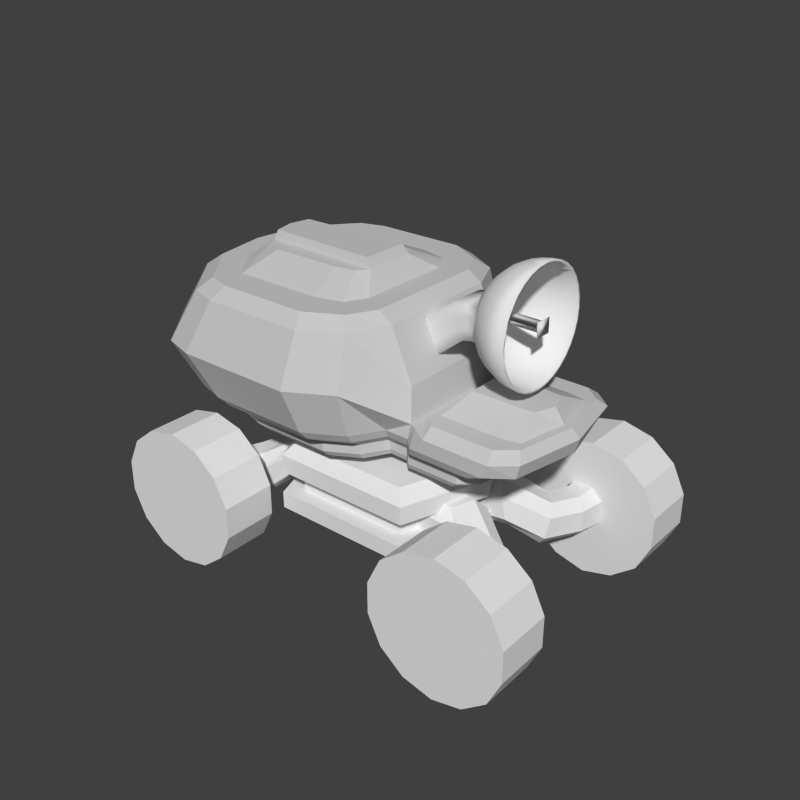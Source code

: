 # Source: Constructor2.blend  (saved by Blender 2.75.0; exported with 4.5.12 LTS)
import bpy
from mathutils import Matrix  # noqa: F401  (used for matrix-valued properties, if any)

bpy.ops.wm.read_factory_settings(use_empty=True)
scene = bpy.context.scene
scene.name = 'Constructor'

# ---- collections
col_collection_1 = bpy.data.collections.new('Collection 1'); scene.collection.children.link(col_collection_1)

# ---- materials (node trees are filled in below, after node groups)
mat_axismat = bpy.data.materials.new('AxisMat')
mat_axismat.alpha_threshold = 0.0
mat_axismat.use_transparent_shadow = False
mat_axismat.roughness = 0.5
mat_wheel = bpy.data.materials.new('Wheel')
mat_wheel.alpha_threshold = 0.0
mat_wheel.use_transparent_shadow = False
mat_wheel.roughness = 0.5
mat_vomitmat = bpy.data.materials.new('VomitMat')
mat_vomitmat.alpha_threshold = 0.0
mat_vomitmat.use_transparent_shadow = False
mat_vomitmat.roughness = 0.5
mat_chassismat = bpy.data.materials.new('ChassisMat')
mat_chassismat.alpha_threshold = 0.0
mat_chassismat.use_transparent_shadow = False
mat_chassismat.diffuse_color = (0.6, 0.6, 0.6, 1.0)
mat_chassismat.roughness = 0.5
mat_centermat = bpy.data.materials.new('CenterMat')
mat_centermat.alpha_threshold = 0.0
mat_centermat.use_transparent_shadow = False
mat_centermat.roughness = 0.5

# ---- material node trees

# ---- world
world_world = bpy.data.worlds.new('World'); scene.world = world_world
world_world.color = (0.05088, 0.05088, 0.05088)
world_world.use_sun_shadow = False
world_world.sun_shadow_jitter_overblur = 0.0
world_world.cycles.sampling_method = 'MANUAL'
world_world.cycles.sample_map_resolution = 256

# ---- meshes
me_plane_001 = bpy.data.meshes.new('Plane.001')
me_plane_001.from_pydata([(-0.4429, -0.396, 0.1734), (-0.5729, -0.396, 0.04343), (-0.5729, -0.396, -0.2166), (-0.4429, -0.396, -0.3466), (-0.1829, -0.396, -0.3466), (-0.05287, -0.396, -0.2166), (-0.05287, -0.396, 0.04343), (-0.1829, -0.396, 0.1734), (-0.4067, -0.08426, 0.1412), (-0.5006, -0.01981, 0.02729), (-0.5006, -0.01981, -0.2004), (-0.4067, -0.08426, -0.3143), (-0.219, -0.2132, -0.3143), (-0.1251, -0.2776, -0.2004), (-0.1251, -0.2776, 0.02729), (-0.219, -0.2132, 0.1412), (-0.2635, 0.2106, 0.1546), (-0.33, 0.3176, 0.04527), (-0.3008, 0.3606, -0.1848), (-0.2053, 0.2965, -0.3056), (-0.04337, 0.05929, -0.317), (0.02306, 0.01835, -0.2077), (-0.006048, -0.02456, 0.02242), (-0.1016, 0.03954, 0.1432), (0.1625, 0.4548, 0.3795), (0.09238, 0.5732, 0.2586), (0.04774, 0.5696, 0.003399), (0.0732, 0.4476, -0.1309), (0.1688, 0.2072, -0.1442), (0.2389, 0.08879, -0.02328), (0.2835, 0.09238, 0.2319), (0.258, 0.2144, 0.3661), (0.5556, 0.4949, 0.3713), (0.5259, 0.6222, 0.244), (0.5209, 0.6245, -0.01407), (0.5455, 0.4995, -0.1447), (0.5998, 0.2472, -0.148), (0.6295, 0.1199, -0.02069), (0.6345, 0.1176, 0.2373), (0.6099, 0.2426, 0.368)], [], [(0, 8, 9, 1), (2, 10, 11, 3), (4, 12, 13, 5), (6, 14, 15, 7), (7, 15, 8, 0), (1, 9, 10, 2), (3, 11, 12, 4), (5, 13, 14, 6), (10, 18, 19, 11), (12, 20, 21, 13), (14, 22, 23, 15), (15, 23, 16, 8), (9, 17, 18, 10), (11, 19, 20, 12), (13, 21, 22, 14), (8, 16, 17, 9), (23, 31, 24, 16), (17, 25, 26, 18), (19, 27, 28, 20), (21, 29, 30, 22), (16, 24, 25, 17), (18, 26, 27, 19), (20, 28, 29, 21), (22, 30, 31, 23), (27, 35, 36, 28), (29, 37, 38, 30), (24, 32, 33, 25), (26, 34, 35, 27), (28, 36, 37, 29), (30, 38, 39, 31), (31, 39, 32, 24), (25, 33, 34, 26)])
_uv = me_plane_001.uv_layers.new(name='UVMap')
_uv.uv.foreach_set('vector', [0.7298, 0.7745, 0.7807, 0.7663, 0.7837, 0.74, 0.724, 0.7462, 0.7213, 0.7041, 0.7812, 0.7042, 0.775, 0.6798, 0.7246, 0.6748, 0.7171, 0.911, 0.7481, 0.9256, 0.75, 0.8915, 0.7233, 0.8823, 0.7324, 0.8396, 0.7588, 0.8414, 0.7688, 0.8078, 0.7356, 0.8131, 0.7356, 0.8131, 0.7688, 0.8078, 0.7807, 0.7663, 0.7298, 0.7745, 0.724, 0.7462, 0.7837, 0.74, 0.7812, 0.7042, 0.7213, 0.7041, 0.7015, 0.9495, 0.749, 0.9674, 0.7481, 0.9256, 0.7171, 0.911, 0.7233, 0.8823, 0.75, 0.8915, 0.7588, 0.8414, 0.7324, 0.8396, 0.7812, 0.7042, 0.8444, 0.6995, 0.8439, 0.6734, 0.775, 0.6798, 0.7481, 0.9256, 0.8106, 0.9358, 0.8215, 0.9106, 0.75, 0.8915, 0.7588, 0.8414, 0.8279, 0.8527, 0.8314, 0.8123, 0.7688, 0.8078, 0.7688, 0.8078, 0.8314, 0.8123, 0.8391, 0.7629, 0.7807, 0.7663, 0.7837, 0.74, 0.8424, 0.735, 0.8444, 0.6995, 0.7812, 0.7042, 0.749, 0.9674, 0.8187, 0.9853, 0.8106, 0.9358, 0.7481, 0.9256, 0.75, 0.8915, 0.8215, 0.9106, 0.8279, 0.8527, 0.7588, 0.8414, 0.7807, 0.7663, 0.8391, 0.7629, 0.8424, 0.735, 0.7837, 0.74, 0.8314, 0.8123, 0.9227, 0.8117, 0.9234, 0.7748, 0.8391, 0.7629, 0.8424, 0.735, 0.9188, 0.7501, 0.9085, 0.7151, 0.8444, 0.6995, 0.8187, 0.9853, 0.8788, 0.9781, 0.8753, 0.9266, 0.8106, 0.9358, 0.8215, 0.9106, 0.8864, 0.888, 0.9122, 0.8415, 0.8279, 0.8527, 0.8391, 0.7629, 0.9234, 0.7748, 0.9188, 0.7501, 0.8424, 0.735, 0.8444, 0.6995, 0.9085, 0.7151, 0.9035, 0.686, 0.8439, 0.6734, 0.8106, 0.9358, 0.8753, 0.9266, 0.8864, 0.888, 0.8215, 0.9106, 0.8279, 0.8527, 0.9122, 0.8415, 0.9227, 0.8117, 0.8314, 0.8123, 0.8788, 0.9781, 0.9572, 0.9665, 0.9584, 0.9252, 0.8753, 0.9266, 0.8864, 0.888, 0.9629, 0.8962, 0.972, 0.8556, 0.9122, 0.8415, 0.9234, 0.7748, 0.982, 0.7839, 0.9836, 0.7528, 0.9188, 0.7501, 0.9085, 0.7151, 0.9836, 0.7079, 0.9827, 0.6773, 0.9035, 0.686, 0.8753, 0.9266, 0.9584, 0.9252, 0.9629, 0.8962, 0.8864, 0.888, 0.9122, 0.8415, 0.972, 0.8556, 0.977, 0.8265, 0.9227, 0.8117, 0.9227, 0.8117, 0.977, 0.8265, 0.982, 0.7839, 0.9234, 0.7748, 0.9188, 0.7501, 0.9836, 0.7528, 0.9836, 0.7079, 0.9085, 0.7151])
me_plane_001.materials.append(mat_axismat)
me_plane_001.use_remesh_preserve_volume = False
me_plane_001.use_remesh_preserve_attributes = False
me_plane_001.use_mirror_vertex_groups = False
me_plane_001.update()
me_cylinder_001 = bpy.data.meshes.new('Cylinder.001')
me_cylinder_001.from_pydata([(3.447e-08, 0.3095, 0.7738), (3.447e-08, -0.3095, 0.7738), (0.3357, 0.3095, 0.6971), (0.3357, -0.3095, 0.6971), (0.605, 0.3095, 0.4824), (0.605, -0.3095, 0.4824), (0.7544, 0.3095, 0.1722), (0.7544, -0.3095, 0.1722), (0.7544, 0.3095, -0.1722), (0.7544, -0.3095, -0.1722), (0.605, 0.3095, -0.4824), (0.605, -0.3095, -0.4824), (0.3357, 0.3095, -0.6971), (0.3357, -0.3095, -0.6971), (1.513e-07, 0.3095, -0.7844), (1.513e-07, -0.3095, -0.7738), (-0.3357, 0.3095, -0.6971), (-0.3357, -0.3095, -0.6971), (-0.605, 0.3095, -0.4824), (-0.605, -0.3095, -0.4824), (-0.7544, 0.3095, -0.1722), (-0.7544, -0.3095, -0.1722), (-0.7544, 0.3095, 0.1722), (-0.7544, -0.3095, 0.1722), (-0.605, 0.3095, 0.4824), (-0.605, -0.3095, 0.4824), (-0.3357, 0.3095, 0.6971), (-0.3357, -0.3095, 0.6971)], [], [(0, 1, 3, 2), (2, 3, 5, 4), (4, 5, 7, 6), (6, 7, 9, 8), (8, 9, 11, 10), (10, 11, 13, 12), (12, 13, 15, 14), (14, 15, 17, 16), (16, 17, 19, 18), (18, 19, 21, 20), (20, 21, 23, 22), (22, 23, 25, 24), (3, 1, 27, 25, 23, 21, 19, 17, 15, 13, 11, 9, 7, 5), (26, 27, 1, 0), (24, 25, 27, 26), (0, 2, 4, 6, 8, 10, 12, 14, 16, 18, 20, 22, 24, 26)])
_uv = me_cylinder_001.uv_layers.new(name='UVMap')
_uv.uv.foreach_set('vector', [0.4326, 0.9236, 0.4326, 0.9906, 0.4026, 0.9906, 0.4026, 0.9236, 0.4026, 0.9236, 0.4026, 0.9906, 0.3726, 0.9906, 0.3726, 0.9236, 0.3726, 0.9236, 0.3726, 0.9906, 0.3427, 0.9906, 0.3427, 0.9236, 0.3427, 0.9236, 0.3427, 0.9906, 0.3127, 0.9906, 0.3127, 0.9236, 0.3127, 0.9236, 0.3127, 0.9906, 0.2827, 0.9906, 0.2827, 0.9236, 0.2827, 0.9236, 0.2827, 0.9906, 0.2527, 0.9906, 0.2527, 0.9236, 0.2527, 0.9236, 0.2527, 0.9906, 0.2228, 0.9906, 0.2228, 0.9236, 0.6424, 0.9236, 0.6424, 0.9906, 0.6124, 0.9906, 0.6124, 0.9236, 0.6124, 0.9236, 0.6124, 0.9906, 0.5825, 0.9906, 0.5825, 0.9236, 0.5825, 0.9236, 0.5825, 0.9906, 0.5525, 0.9906, 0.5525, 0.9236, 0.5525, 0.9236, 0.5525, 0.9906, 0.5225, 0.9906, 0.5225, 0.9236, 0.5225, 0.9236, 0.5225, 0.9906, 0.4925, 0.9906, 0.4925, 0.9236, 0.2059, 0.8654, 0.2059, 0.9114, 0.186, 0.9529, 0.15, 0.9816, 0.1051, 0.9918, 0.06025, 0.9816, 0.02427, 0.9529, 0.004298, 0.9114, 0.004298, 0.8654, 0.02427, 0.8239, 0.06025, 0.7952, 0.1051, 0.785, 0.15, 0.7952, 0.186, 0.8239, 0.4626, 0.9236, 0.4626, 0.9906, 0.4326, 0.9906, 0.4326, 0.9236, 0.4925, 0.9236, 0.4925, 0.9906, 0.4626, 0.9906, 0.4626, 0.9236, 0.186, 0.9529, 0.15, 0.9816, 0.1052, 0.9919, 0.06028, 0.9816, 0.0243, 0.9529, 0.004333, 0.9115, 0.004333, 0.8654, 0.0243, 0.824, 0.06028, 0.7953, 0.1052, 0.785, 0.15, 0.7953, 0.186, 0.824, 0.206, 0.8654, 0.206, 0.9115])
me_cylinder_001.materials.append(mat_wheel)
me_cylinder_001.use_remesh_preserve_volume = False
me_cylinder_001.use_remesh_preserve_attributes = False
me_cylinder_001.use_mirror_vertex_groups = False
me_cylinder_001.update()
me_sphere_001 = bpy.data.meshes.new('Sphere.001')
me_sphere_001.from_pydata([(-0.4447, 0.00168, -0.5685), (-0.4447, 0.122, 0.6536), (-0.4447, 0.2378, 0.6185), (-0.4447, 0.3444, 0.5614), (-0.4447, 0.4379, 0.4847), (-0.4447, 0.5147, 0.3912), (-0.4447, 0.5717, 0.2846), (-0.4447, 0.6068, 0.1688), (-0.4447, 0.6186, 0.04846), (-0.4447, 0.6068, -0.0719), (-0.4447, 0.5717, -0.1876), (-0.4447, 0.5147, -0.2943), (-0.4447, 0.4379, -0.3878), (-0.4447, 0.3444, -0.4645), (-0.4447, 0.2378, -0.5215), (-0.4447, 0.122, -0.5566), (-0.3986, 0.1129, 0.6536), (-0.3543, 0.2198, 0.6185), (-0.3135, 0.3184, 0.5614), (-0.2777, 0.4047, 0.4847), (-0.2484, 0.4756, 0.3912), (-0.2265, 0.5283, 0.2846), (-0.2131, 0.5607, 0.1688), (-0.2086, 0.5717, 0.04846), (-0.2131, 0.5607, -0.0719), (-0.2265, 0.5283, -0.1876), (-0.2484, 0.4756, -0.2943), (-0.2777, 0.4047, -0.3878), (-0.3135, 0.3184, -0.4645), (-0.3543, 0.2198, -0.5215), (-0.3986, 0.1129, -0.5566), (-0.3596, 0.08679, 0.6536), (-0.2777, 0.1686, 0.6185), (-0.2023, 0.244, 0.5614), (-0.1362, 0.3102, 0.4847), (-0.08194, 0.3644, 0.3912), (-0.04162, 0.4047, 0.2846), (-0.0168, 0.4296, 0.1688), (-0.008414, 0.4379, 0.04846), (-0.0168, 0.4296, -0.0719), (-0.04162, 0.4047, -0.1876), (-0.08194, 0.3644, -0.2943), (-0.1362, 0.3102, -0.3878), (-0.2023, 0.244, -0.4645), (-0.2777, 0.1686, -0.5215), (-0.3596, 0.08679, -0.5566), (-0.3335, 0.04774, 0.6536), (-0.2265, 0.09203, 0.6185), (-0.128, 0.1328, 0.5614), (-0.04162, 0.1686, 0.4847), (0.02926, 0.198, 0.3912), (0.08194, 0.2198, 0.2846), (0.1144, 0.2332, 0.1688), (0.1253, 0.2378, 0.04846), (0.1144, 0.2332, -0.0719), (0.08194, 0.2198, -0.1876), (0.02926, 0.198, -0.2943), (-0.04162, 0.1686, -0.3878), (-0.128, 0.1328, -0.4645), (-0.2265, 0.09203, -0.5215), (-0.3335, 0.04774, -0.5566), (-0.3243, 0.00168, 0.6536), (-0.2086, 0.00168, 0.6185), (-0.1019, 0.00168, 0.5614), (-0.008414, 0.00168, 0.4847), (0.06831, 0.00168, 0.3912), (0.1253, 0.00168, 0.2846), (0.1604, 0.00168, 0.1688), (0.1253, 0.00168, -0.1876), (0.06831, 0.00168, -0.2943), (-0.008414, 0.00168, -0.3878), (-0.1019, 0.00168, -0.4645), (-0.2086, 0.00168, -0.5215), (-0.3243, 0.00168, -0.5566), (-0.3335, -0.04438, 0.6536), (-0.2265, -0.08867, 0.6185), (-0.128, -0.1295, 0.5614), (-0.04162, -0.1653, 0.4847), (0.02926, -0.1946, 0.3912), (0.08194, -0.2164, 0.2846), (0.1144, -0.2299, 0.1688), (0.1253, -0.2344, 0.04846), (0.1144, -0.2299, -0.0719), (0.08194, -0.2164, -0.1876), (0.02926, -0.1946, -0.2943), (-0.04162, -0.1653, -0.3878), (-0.128, -0.1295, -0.4645), (-0.2265, -0.08867, -0.5215), (-0.3335, -0.04438, -0.5566), (-0.3596, -0.08343, 0.6536), (-0.2777, -0.1653, 0.6185), (-0.2023, -0.2407, 0.5614), (-0.1362, -0.3068, 0.4847), (-0.08194, -0.3611, 0.3912), (-0.04162, -0.4014, 0.2846), (-0.0168, -0.4262, 0.1688), (-0.008415, -0.4346, 0.04846), (-0.0168, -0.4262, -0.0719), (-0.04162, -0.4014, -0.1876), (-0.08194, -0.3611, -0.2943), (-0.1362, -0.3068, -0.3878), (-0.2023, -0.2407, -0.4645), (-0.2777, -0.1653, -0.5215), (-0.3596, -0.08343, -0.5566), (-0.3986, -0.1095, 0.6536), (-0.3543, -0.2164, 0.6185), (-0.3135, -0.315, 0.5614), (-0.2777, -0.4014, 0.4847), (-0.2484, -0.4723, 0.3912), (-0.2265, -0.5249, 0.2846), (-0.2131, -0.5574, 0.1688), (-0.2086, -0.5683, 0.04846), (-0.2131, -0.5574, -0.0719), (-0.2265, -0.5249, -0.1876), (-0.2484, -0.4723, -0.2943), (-0.2777, -0.4014, -0.3878), (-0.3135, -0.315, -0.4645), (-0.3543, -0.2164, -0.5215), (-0.3986, -0.1095, -0.5566), (-0.4447, -0.1187, 0.6536), (-0.4447, -0.2344, 0.6185), (-0.4447, -0.3411, 0.5614), (-0.4447, -0.4346, 0.4847), (-0.4447, -0.5113, 0.3912), (-0.4447, -0.5683, 0.2846), (-0.4447, -0.6034, 0.1688), (-0.4447, -0.6153, 0.04846), (-0.4447, -0.6034, -0.0719), (-0.4447, -0.5683, -0.1876), (-0.4447, -0.5113, -0.2943), (-0.4447, -0.4346, -0.3878), (-0.4447, -0.3411, -0.4645), (-0.4447, -0.2344, -0.5215), (-0.4447, -0.1187, -0.5566), (-0.4447, 0.00168, 0.6654), (0.2153, 0.2332, 0.1688), (0.2263, 0.2378, 0.04846), (0.2153, 0.2332, -0.0719), (0.1829, 0.2198, -0.1876), (0.2425, 0.00168, 0.1688), (0.2263, 0.00168, -0.1876), (0.2153, -0.2299, 0.1688), (0.2263, -0.2344, 0.04846), (0.2153, -0.2299, -0.0719), (0.1829, -0.2164, -0.1876), (0.4231, 0.2257, 0.1178), (0.3935, 0.2303, 0.0006467), (0.3432, 0.2257, -0.1093), (0.2743, 0.2123, -0.2077), (0.4488, -0.005835, 0.1088), (0.3152, -0.005835, -0.2221), (0.4231, -0.2374, 0.1178), (0.3935, -0.2419, 0.0006467), (0.3432, -0.2374, -0.1093), (0.2743, -0.224, -0.2077), (0.7395, 0.2245, -0.1348), (0.7099, 0.229, -0.252), (0.6596, 0.2245, -0.3619), (0.5906, 0.211, -0.4604), (0.7651, -0.007103, -0.1439), (0.6315, -0.007103, -0.4748), (0.7395, -0.2387, -0.1348), (0.7099, -0.2432, -0.252), (0.6596, -0.2387, -0.3619), (0.5906, -0.2252, -0.4604), (0.1253, 0.00168, -0.1876), (0.2263, 0.00168, -0.1876), (0.3152, -0.005835, -0.2221), (0.6315, -0.007103, -0.4748), (-0.3301, -0.03557, 0.627), (-0.2249, -0.06977, 0.5934), (-0.1278, -0.1013, 0.5389), (-0.04282, -0.1289, 0.4655), (0.02697, -0.1516, 0.3761), (0.07882, -0.1684, 0.2741), (0.1107, -0.1788, 0.1634), (0.1215, -0.1823, 0.04829), (0.1107, -0.1788, -0.06681), (0.07882, -0.1684, -0.1775), (0.02697, -0.1516, -0.2795), (-0.04282, -0.1289, -0.3689), (-0.1278, -0.1013, -0.4423), (-0.2249, -0.06977, -0.4968), (-0.3301, -0.03557, -0.5304), (-0.3465, -0.06766, 0.627), (-0.2569, -0.1327, 0.5934), (-0.1744, -0.1927, 0.5389), (-0.1021, -0.2452, 0.4655), (-0.04271, -0.2883, 0.3761), (0.001395, -0.3204, 0.2741), (0.02856, -0.3401, 0.1634), (0.03773, -0.3468, 0.04829), (0.02856, -0.3401, -0.06681), (0.001395, -0.3204, -0.1775), (-0.04271, -0.2883, -0.2795), (-0.1021, -0.2452, -0.3689), (-0.1744, -0.1927, -0.4423), (-0.2569, -0.1327, -0.4968), (-0.3465, -0.06766, -0.5304), (-0.3719, -0.09312, 0.627), (-0.3069, -0.1827, 0.5934), (-0.2469, -0.2652, 0.5389), (-0.1944, -0.3375, 0.4655), (-0.1512, -0.3969, 0.3761), (-0.1192, -0.441, 0.2741), (-0.09946, -0.4681, 0.1634), (-0.0928, -0.4773, 0.04829), (-0.09946, -0.4681, -0.06681), (-0.1192, -0.441, -0.1775), (-0.1512, -0.3969, -0.2795), (-0.1944, -0.3375, -0.3689), (-0.2469, -0.2652, -0.4423), (-0.3069, -0.1827, -0.4968), (-0.3719, -0.09312, -0.5304), (-0.404, -0.1095, 0.627), (-0.3698, -0.2147, 0.5934), (-0.3383, -0.3117, 0.5389), (-0.3107, -0.3968, 0.4655), (-0.288, -0.4666, 0.3761), (-0.2711, -0.5184, 0.2741), (-0.2608, -0.5503, 0.1634), (-0.2573, -0.5611, 0.04829), (-0.2608, -0.5503, -0.06681), (-0.2711, -0.5184, -0.1775), (-0.288, -0.4666, -0.2795), (-0.3107, -0.3968, -0.3689), (-0.3383, -0.3117, -0.4423), (-0.3698, -0.2147, -0.4968), (-0.404, -0.1095, -0.5304), (-0.4396, -0.1151, 0.627), (-0.4396, -0.2258, 0.5934), (-0.4396, -0.3278, 0.5389), (-0.4396, -0.4172, 0.4655), (-0.4396, -0.4906, 0.3761), (-0.4396, -0.5451, 0.2741), (-0.4396, -0.5787, 0.1634), (-0.4396, -0.59, 0.04829), (-0.4396, -0.5787, -0.06681), (-0.4396, -0.5451, -0.1775), (-0.4396, -0.4906, -0.2795), (-0.4396, -0.4172, -0.3689), (-0.4396, -0.3278, -0.4423), (-0.4396, -0.2258, -0.4968), (-0.4396, -0.1151, -0.5304), (-0.4396, 0.1151, 0.627), (-0.4396, 0.2258, 0.5934), (-0.4396, 0.3278, 0.5389), (-0.4396, 0.4172, 0.4655), (-0.4396, 0.4906, 0.3761), (-0.4396, 0.5451, 0.2741), (-0.4396, 0.5787, 0.1634), (-0.4396, 0.59, 0.04829), (-0.4396, 0.5787, -0.06681), (-0.4396, 0.5451, -0.1775), (-0.4396, 0.4906, -0.2795), (-0.4396, 0.4172, -0.3689), (-0.4396, 0.3278, -0.4423), (-0.4396, 0.2258, -0.4968), (-0.4396, 0.1151, -0.5304), (-0.404, 0.1095, 0.627), (-0.3698, 0.2147, 0.5934), (-0.3383, 0.3117, 0.5389), (-0.3107, 0.3968, 0.4655), (-0.288, 0.4666, 0.3761), (-0.2711, 0.5184, 0.2741), (-0.2608, 0.5503, 0.1634), (-0.2573, 0.5611, 0.04829), (-0.2608, 0.5503, -0.06681), (-0.2711, 0.5184, -0.1775), (-0.288, 0.4666, -0.2795), (-0.3107, 0.3968, -0.3689), (-0.3383, 0.3117, -0.4423), (-0.3698, 0.2147, -0.4968), (-0.404, 0.1095, -0.5304), (-0.4396, -5.747e-09, 0.6383), (-0.3719, 0.09312, 0.627), (-0.3069, 0.1827, 0.5934), (-0.2469, 0.2652, 0.5389), (-0.1944, 0.3375, 0.4655), (-0.1512, 0.3969, 0.3761), (-0.1192, 0.441, 0.2741), (-0.09946, 0.4681, 0.1634), (-0.0928, 0.4773, 0.04829), (-0.09946, 0.4681, -0.06681), (-0.1192, 0.441, -0.1775), (-0.1512, 0.3969, -0.2795), (-0.1944, 0.3375, -0.3689), (-0.2469, 0.2652, -0.4423), (-0.3069, 0.1827, -0.4968), (-0.3719, 0.09312, -0.5304), (-0.3465, 0.06766, 0.627), (-0.2569, 0.1327, 0.5934), (-0.1744, 0.1927, 0.5389), (-0.1021, 0.2452, 0.4655), (-0.04271, 0.2883, 0.3761), (0.001395, 0.3204, 0.2741), (0.02856, 0.3401, 0.1634), (0.03773, 0.3468, 0.04829), (0.02856, 0.3401, -0.06681), (0.001395, 0.3204, -0.1775), (-0.04271, 0.2883, -0.2795), (-0.1021, 0.2452, -0.3689), (-0.1744, 0.1927, -0.4423), (-0.2569, 0.1327, -0.4968), (-0.3465, 0.06766, -0.5304), (-0.3301, 0.03557, 0.627), (-0.2249, 0.06977, 0.5934), (-0.1278, 0.1013, 0.5389), (-0.04282, 0.1289, 0.4655), (0.02697, 0.1516, 0.3761), (0.07882, 0.1684, 0.2741), (0.1108, 0.1788, 0.1634), (0.1215, 0.1823, 0.04829), (0.1108, 0.1788, -0.06681), (0.07882, 0.1684, -0.1775), (0.02697, 0.1516, -0.2795), (-0.04282, 0.1289, -0.3689), (-0.1278, 0.1013, -0.4423), (-0.2249, 0.06977, -0.4968), (-0.3301, 0.03557, -0.5304), (-0.3245, -1.474e-07, 0.627), (-0.2138, -1.866e-07, 0.5934), (-0.1118, -5.943e-08, 0.5389), (-0.0224, -5.338e-08, 0.4655), (0.05098, -1.019e-07, 0.3761), (0.1055, -1.235e-07, 0.2741), (0.1391, -1.333e-07, 0.1634), (0.1171, -0.04631, 0.08891), (0.1391, -1.333e-07, -0.06681), (0.1055, -1.384e-07, -0.1775), (0.05098, -1.019e-07, -0.2795), (-0.0224, -5.338e-08, -0.3689), (-0.1118, -1.563e-07, -0.4423), (-0.2138, -1.27e-07, -0.4968), (-0.3245, -1.437e-07, -0.5304), (-0.4396, -1.613e-07, -0.5417), (0.1209, -0.04721, 0.04829), (0.1171, -0.04631, 0.007674), (0.1171, 0.04631, 0.08891), (0.1209, 0.04721, 0.04829), (0.1171, 0.04631, 0.007674), (0.1271, -8.701e-08, 0.08891), (0.1271, -8.701e-08, 0.007674), (-0.4099, -0.04631, 0.08891), (-0.4061, -0.04721, 0.04829), (-0.4099, -0.04631, 0.007674), (-0.4099, 0.04631, 0.08891), (-0.4061, 0.04721, 0.04829), (-0.4099, 0.04631, 0.007674), (-0.4, -1.666e-07, 0.08891), (-0.4, -1.666e-07, 0.007674), (-0.4473, -0.08997, 0.1272), (-0.4475, -0.09029, 0.04829), (-0.4473, -0.08997, -0.03063), (-0.4472, 0.0917, 0.1272), (-0.4472, 0.09173, 0.04829), (-0.4472, 0.0917, -0.03063), (-0.4474, -1.893e-07, 0.1272), (-0.4474, -1.893e-07, -0.03063)], [], [(13, 12, 27, 28), (6, 5, 20, 21), (14, 13, 28, 29), (7, 6, 21, 22), (15, 14, 29, 30), (8, 7, 22, 23), (9, 8, 23, 24), (2, 1, 16, 17), (10, 9, 24, 25), (3, 2, 17, 18), (11, 10, 25, 26), (4, 3, 18, 19), (12, 11, 26, 27), (5, 4, 19, 20), (25, 24, 39, 40), (18, 17, 32, 33), (26, 25, 40, 41), (19, 18, 33, 34), (27, 26, 41, 42), (20, 19, 34, 35), (28, 27, 42, 43), (21, 20, 35, 36), (29, 28, 43, 44), (22, 21, 36, 37), (30, 29, 44, 45), (23, 22, 37, 38), (24, 23, 38, 39), (17, 16, 31, 32), (44, 43, 58, 59), (37, 36, 51, 52), (45, 44, 59, 60), (38, 37, 52, 53), (39, 38, 53, 54), (32, 31, 46, 47), (40, 39, 54, 55), (33, 32, 47, 48), (41, 40, 55, 56), (34, 33, 48, 49), (42, 41, 56, 57), (35, 34, 49, 50), (43, 42, 57, 58), (36, 35, 50, 51), (48, 47, 62, 63), (56, 55, 68, 69), (49, 48, 63, 64), (57, 56, 69, 70), (50, 49, 64, 65), (58, 57, 70, 71), (51, 50, 65, 66), (59, 58, 71, 72), (52, 51, 66, 67), (60, 59, 72, 73), (47, 46, 61, 62), (67, 66, 79, 80), (73, 72, 87, 88), (62, 61, 74, 75), (63, 62, 75, 76), (69, 68, 83, 84), (64, 63, 76, 77), (70, 69, 84, 85), (65, 64, 77, 78), (71, 70, 85, 86), (66, 65, 78, 79), (72, 71, 86, 87), (84, 83, 98, 99), (77, 76, 91, 92), (85, 84, 99, 100), (78, 77, 92, 93), (86, 85, 100, 101), (79, 78, 93, 94), (87, 86, 101, 102), (80, 79, 94, 95), (88, 87, 102, 103), (81, 80, 95, 96), (82, 81, 96, 97), (75, 74, 89, 90), (83, 82, 97, 98), (76, 75, 90, 91), (103, 102, 117, 118), (96, 95, 110, 111), (97, 96, 111, 112), (90, 89, 104, 105), (98, 97, 112, 113), (91, 90, 105, 106), (99, 98, 113, 114), (92, 91, 106, 107), (100, 99, 114, 115), (93, 92, 107, 108), (101, 100, 115, 116), (94, 93, 108, 109), (102, 101, 116, 117), (95, 94, 109, 110), (107, 106, 121, 122), (115, 114, 129, 130), (108, 107, 122, 123), (116, 115, 130, 131), (109, 108, 123, 124), (117, 116, 131, 132), (110, 109, 124, 125), (118, 117, 132, 133), (111, 110, 125, 126), (112, 111, 126, 127), (105, 104, 119, 120), (113, 112, 127, 128), (106, 105, 120, 121), (114, 113, 128, 129), (1, 134, 16), (0, 15, 30), (16, 134, 31), (0, 30, 45), (31, 134, 46), (0, 45, 60), (46, 134, 61), (0, 60, 73), (61, 134, 74), (0, 73, 88), (74, 134, 89), (0, 88, 103), (89, 134, 104), (0, 103, 118), (104, 134, 119), (0, 118, 133), (54, 53, 136, 137), (55, 54, 137, 138), (80, 81, 142, 141), (83, 68, 140, 144), (68, 55, 138, 140), (81, 82, 143, 142), (67, 80, 141, 139), (52, 67, 139, 135), (53, 52, 135, 136), (82, 83, 144, 143), (144, 140, 150, 154), (142, 143, 153, 152), (140, 138, 148, 150), (136, 135, 145, 146), (143, 144, 154, 153), (135, 139, 149, 145), (137, 136, 146, 147), (139, 141, 151, 149), (141, 142, 152, 151), (138, 137, 147, 148), (152, 153, 163, 162), (150, 148, 158, 160), (146, 145, 155, 156), (153, 154, 164, 163), (145, 149, 159, 155), (147, 146, 156, 157), (149, 151, 161, 159), (151, 152, 162, 161), (148, 147, 157, 158), (154, 150, 160, 164), (160, 150, 167, 168), (140, 150, 167, 166), (68, 140, 166, 165), (177, 192, 191, 176), (170, 185, 184, 169), (178, 193, 192, 177), (171, 186, 185, 170), (179, 194, 193, 178), (172, 187, 186, 171), (180, 195, 194, 179), (173, 188, 187, 172), (181, 196, 195, 180), (174, 189, 188, 173), (182, 197, 196, 181), (175, 190, 189, 174), (183, 198, 197, 182), (176, 191, 190, 175), (196, 211, 210, 195), (189, 204, 203, 188), (197, 212, 211, 196), (190, 205, 204, 189), (198, 213, 212, 197), (191, 206, 205, 190), (192, 207, 206, 191), (185, 200, 199, 184), (193, 208, 207, 192), (186, 201, 200, 185), (194, 209, 208, 193), (187, 202, 201, 186), (195, 210, 209, 194), (188, 203, 202, 187), (200, 215, 214, 199), (208, 223, 222, 207), (201, 216, 215, 200), (209, 224, 223, 208), (202, 217, 216, 201), (210, 225, 224, 209), (203, 218, 217, 202), (211, 226, 225, 210), (204, 219, 218, 203), (212, 227, 226, 211), (205, 220, 219, 204), (213, 228, 227, 212), (206, 221, 220, 205), (207, 222, 221, 206), (219, 234, 233, 218), (227, 242, 241, 226), (220, 235, 234, 219), (228, 243, 242, 227), (221, 236, 235, 220), (222, 237, 236, 221), (215, 230, 229, 214), (223, 238, 237, 222), (216, 231, 230, 215), (224, 239, 238, 223), (217, 232, 231, 216), (225, 240, 239, 224), (218, 233, 232, 217), (226, 241, 240, 225), (256, 271, 270, 255), (249, 264, 263, 248), (257, 272, 271, 256), (250, 265, 264, 249), (258, 273, 272, 257), (251, 266, 265, 250), (252, 267, 266, 251), (245, 260, 259, 244), (253, 268, 267, 252), (246, 261, 260, 245), (254, 269, 268, 253), (247, 262, 261, 246), (255, 270, 269, 254), (248, 263, 262, 247), (260, 276, 275, 259), (268, 284, 283, 267), (261, 277, 276, 260), (269, 285, 284, 268), (262, 278, 277, 261), (270, 286, 285, 269), (263, 279, 278, 262), (271, 287, 286, 270), (264, 280, 279, 263), (272, 288, 287, 271), (265, 281, 280, 264), (273, 289, 288, 272), (266, 282, 281, 265), (267, 283, 282, 266), (280, 295, 294, 279), (288, 303, 302, 287), (281, 296, 295, 280), (289, 304, 303, 288), (282, 297, 296, 281), (283, 298, 297, 282), (276, 291, 290, 275), (284, 299, 298, 283), (277, 292, 291, 276), (285, 300, 299, 284), (278, 293, 292, 277), (286, 301, 300, 285), (279, 294, 293, 278), (287, 302, 301, 286), (299, 314, 313, 298), (292, 307, 306, 291), (300, 315, 314, 299), (293, 308, 307, 292), (301, 316, 315, 300), (294, 309, 308, 293), (302, 317, 316, 301), (295, 310, 309, 294), (303, 318, 317, 302), (296, 311, 310, 295), (304, 319, 318, 303), (297, 312, 311, 296), (298, 313, 312, 297), (291, 306, 305, 290), (318, 333, 332, 317), (311, 326, 325, 310), (319, 334, 333, 318), (311, 338, 341, 326), (312, 339, 338, 311), (306, 321, 320, 305), (314, 329, 328, 313), (307, 322, 321, 306), (315, 330, 329, 314), (308, 323, 322, 307), (316, 331, 330, 315), (309, 324, 323, 308), (317, 332, 331, 316), (310, 325, 324, 309), (329, 178, 177, 328), (322, 171, 170, 321), (330, 179, 178, 329), (323, 172, 171, 322), (331, 180, 179, 330), (324, 173, 172, 323), (332, 181, 180, 331), (325, 174, 173, 324), (333, 182, 181, 332), (326, 175, 174, 325), (334, 183, 182, 333), (176, 336, 337, 177), (320, 169, 274), (335, 183, 334), (177, 337, 342, 328), (321, 170, 169, 320), (335, 198, 183), (169, 184, 274), (184, 199, 274), (335, 213, 198), (199, 214, 274), (335, 228, 213), (214, 229, 274), (335, 243, 228), (244, 259, 274), (335, 273, 258), (259, 275, 274), (335, 289, 273), (275, 290, 274), (335, 304, 289), (290, 305, 274), (335, 319, 304), (305, 320, 274), (335, 334, 319), (2, 245, 244, 1), (3, 246, 245, 2), (4, 247, 246, 3), (5, 6, 249, 248, 247, 4), (7, 8, 9, 10, 11, 254, 253, 252, 251, 250, 249, 6), (13, 256, 255, 12), (12, 255, 254, 11), (326, 341, 327, 175), (328, 342, 340, 313), (313, 340, 339, 312), (175, 327, 336, 176), (337, 345, 350, 342), (338, 346, 349, 341), (340, 348, 347, 339), (327, 343, 344, 336), (341, 349, 343, 327), (342, 350, 348, 340), (336, 344, 345, 337), (339, 338, 346, 347), (349, 357, 351, 343), (350, 358, 356, 348), (343, 351, 352, 344), (347, 355, 354, 346), (345, 353, 358, 350), (346, 354, 357, 349), (344, 352, 353, 345), (348, 356, 355, 347), (356, 358, 353, 352, 351, 357, 354, 355), (1, 244, 274, 134), (119, 134, 274, 229), (14, 257, 256, 13), (15, 258, 257, 14), (0, 335, 258, 15), (0, 133, 243, 335), (133, 132, 242, 243), (132, 131, 241, 242), (131, 130, 240, 241), (130, 129, 239, 240), (129, 128, 238, 239), (128, 127, 237, 238), (127, 126, 236, 237), (126, 125, 235, 236), (125, 124, 234, 235), (124, 123, 233, 234), (123, 122, 232, 233), (122, 121, 231, 232), (121, 120, 230, 231), (120, 119, 229, 230)])
me_sphere_001.polygons.foreach_set('use_smooth', [True] * 363)
_uv = me_sphere_001.uv_layers.new(name='UVMap')
_uv.uv.foreach_set('vector', [0.6958, 0.4441, 0.7122, 0.4595, 0.6893, 0.4756, 0.6793, 0.46, 0.7365, 0.5836, 0.7265, 0.6031, 0.6975, 0.589, 0.7027, 0.573, 0.6763, 0.4313, 0.6958, 0.4441, 0.6793, 0.46, 0.6663, 0.4448, 0.7431, 0.5626, 0.7365, 0.5836, 0.7027, 0.573, 0.7059, 0.5568, 0.6535, 0.4218, 0.6763, 0.4313, 0.6663, 0.4448, 0.6497, 0.4304, 0.7462, 0.5402, 0.7431, 0.5626, 0.7059, 0.5568, 0.7069, 0.5404, 0.7429, 0.5177, 0.7462, 0.5402, 0.7069, 0.5404, 0.7057, 0.5239, 0.6782, 0.649, 0.6557, 0.6587, 0.6514, 0.6501, 0.6677, 0.6355, 0.7359, 0.4966, 0.7429, 0.5177, 0.7057, 0.5239, 0.7024, 0.5076, 0.6974, 0.6361, 0.6782, 0.649, 0.6677, 0.6355, 0.6804, 0.6204, 0.7256, 0.4772, 0.7359, 0.4966, 0.7024, 0.5076, 0.697, 0.4915, 0.7135, 0.6207, 0.6974, 0.6361, 0.6804, 0.6204, 0.6901, 0.6048, 0.7122, 0.4595, 0.7256, 0.4772, 0.697, 0.4915, 0.6893, 0.4756, 0.7265, 0.6031, 0.7135, 0.6207, 0.6901, 0.6048, 0.6975, 0.589, 0.7024, 0.5076, 0.7057, 0.5239, 0.6765, 0.527, 0.6748, 0.5134, 0.6804, 0.6204, 0.6677, 0.6355, 0.6552, 0.6267, 0.6628, 0.6108, 0.697, 0.4915, 0.7024, 0.5076, 0.6748, 0.5134, 0.672, 0.4994, 0.6901, 0.6048, 0.6804, 0.6204, 0.6628, 0.6108, 0.6684, 0.5958, 0.6893, 0.4756, 0.697, 0.4915, 0.672, 0.4994, 0.6679, 0.485, 0.6975, 0.589, 0.6901, 0.6048, 0.6684, 0.5958, 0.6724, 0.5815, 0.6793, 0.46, 0.6893, 0.4756, 0.6679, 0.485, 0.6621, 0.4699, 0.7027, 0.573, 0.6975, 0.589, 0.6724, 0.5815, 0.6751, 0.5676, 0.6663, 0.4448, 0.6793, 0.46, 0.6621, 0.4699, 0.6543, 0.4539, 0.7059, 0.5568, 0.7027, 0.573, 0.6751, 0.5676, 0.6767, 0.554, 0.6497, 0.4304, 0.6663, 0.4448, 0.6543, 0.4539, 0.6436, 0.4368, 0.7069, 0.5404, 0.7059, 0.5568, 0.6767, 0.554, 0.6771, 0.5405, 0.7057, 0.5239, 0.7069, 0.5404, 0.6771, 0.5405, 0.6765, 0.527, 0.6677, 0.6355, 0.6514, 0.6501, 0.6448, 0.6438, 0.6552, 0.6267, 0.6543, 0.4539, 0.6621, 0.4699, 0.645, 0.4754, 0.6413, 0.4592, 0.6767, 0.554, 0.6751, 0.5676, 0.6509, 0.565, 0.6516, 0.5527, 0.6436, 0.4368, 0.6543, 0.4539, 0.6413, 0.4592, 0.6361, 0.4409, 0.6771, 0.5405, 0.6767, 0.554, 0.6516, 0.5527, 0.6517, 0.5406, 0.6765, 0.527, 0.6771, 0.5405, 0.6517, 0.5406, 0.6514, 0.5285, 0.6552, 0.6267, 0.6448, 0.6438, 0.637, 0.6402, 0.642, 0.6218, 0.6748, 0.5134, 0.6765, 0.527, 0.6514, 0.5285, 0.6507, 0.5162, 0.6628, 0.6108, 0.6552, 0.6267, 0.642, 0.6218, 0.6455, 0.6057, 0.672, 0.4994, 0.6748, 0.5134, 0.6507, 0.5162, 0.6494, 0.5034, 0.6684, 0.5958, 0.6628, 0.6108, 0.6455, 0.6057, 0.648, 0.5912, 0.6679, 0.485, 0.672, 0.4994, 0.6494, 0.5034, 0.6476, 0.4899, 0.6724, 0.5815, 0.6684, 0.5958, 0.648, 0.5912, 0.6498, 0.5778, 0.6621, 0.4699, 0.6679, 0.485, 0.6476, 0.4899, 0.645, 0.4754, 0.6751, 0.5676, 0.6724, 0.5815, 0.6498, 0.5778, 0.6509, 0.565, 0.6455, 0.6057, 0.642, 0.6218, 0.6285, 0.6204, 0.6284, 0.6043, 0.6494, 0.5034, 0.6507, 0.5162, 0.6281, 0.5172, 0.6281, 0.5048, 0.648, 0.5912, 0.6455, 0.6057, 0.6284, 0.6043, 0.6284, 0.5899, 0.6476, 0.4899, 0.6494, 0.5034, 0.6281, 0.5048, 0.628, 0.4916, 0.6498, 0.5778, 0.648, 0.5912, 0.6284, 0.5899, 0.6284, 0.5768, 0.645, 0.4754, 0.6476, 0.4899, 0.628, 0.4916, 0.628, 0.4772, 0.6509, 0.565, 0.6498, 0.5778, 0.6284, 0.5768, 0.6283, 0.5644, 0.6413, 0.4592, 0.645, 0.4754, 0.628, 0.4772, 0.6279, 0.4611, 0.6516, 0.5527, 0.6509, 0.565, 0.6283, 0.5644, 0.6283, 0.5526, 0.6361, 0.4409, 0.6413, 0.4592, 0.6279, 0.4611, 0.6278, 0.4424, 0.642, 0.6218, 0.637, 0.6402, 0.6286, 0.6391, 0.6285, 0.6204, 0.6283, 0.5526, 0.6283, 0.5644, 0.6057, 0.5653, 0.605, 0.5529, 0.6278, 0.4424, 0.6279, 0.4611, 0.6145, 0.4597, 0.6195, 0.4414, 0.6285, 0.6204, 0.6286, 0.6391, 0.6203, 0.6407, 0.6151, 0.6223, 0.6284, 0.6043, 0.6285, 0.6204, 0.6151, 0.6223, 0.6114, 0.6062, 0.6281, 0.5048, 0.6281, 0.5172, 0.6055, 0.5164, 0.6067, 0.5037, 0.6284, 0.5899, 0.6284, 0.6043, 0.6114, 0.6062, 0.6088, 0.5916, 0.628, 0.4916, 0.6281, 0.5048, 0.6067, 0.5037, 0.6084, 0.4903, 0.6284, 0.5768, 0.6284, 0.5899, 0.6088, 0.5916, 0.607, 0.5781, 0.628, 0.4772, 0.628, 0.4916, 0.6084, 0.4903, 0.6109, 0.4758, 0.6283, 0.5644, 0.6284, 0.5768, 0.607, 0.5781, 0.6057, 0.5653, 0.6279, 0.4611, 0.628, 0.4772, 0.6109, 0.4758, 0.6145, 0.4597, 0.6067, 0.5037, 0.6055, 0.5164, 0.5813, 0.5139, 0.584, 0.5, 0.6088, 0.5916, 0.6114, 0.6062, 0.5943, 0.6116, 0.5885, 0.5965, 0.6084, 0.4903, 0.6067, 0.5037, 0.584, 0.5, 0.5881, 0.4857, 0.607, 0.5781, 0.6088, 0.5916, 0.5885, 0.5965, 0.5844, 0.5821, 0.6109, 0.4758, 0.6084, 0.4903, 0.5881, 0.4857, 0.5936, 0.4707, 0.6057, 0.5653, 0.607, 0.5781, 0.5844, 0.5821, 0.5816, 0.5681, 0.6145, 0.4597, 0.6109, 0.4758, 0.5936, 0.4707, 0.6012, 0.4548, 0.605, 0.5529, 0.6057, 0.5653, 0.5816, 0.5681, 0.5799, 0.5545, 0.6195, 0.4414, 0.6145, 0.4597, 0.6012, 0.4548, 0.6116, 0.4377, 0.6047, 0.5408, 0.605, 0.5529, 0.5799, 0.5545, 0.5793, 0.5409, 0.6049, 0.5287, 0.6047, 0.5408, 0.5793, 0.5409, 0.5798, 0.5275, 0.6151, 0.6223, 0.6203, 0.6407, 0.6128, 0.6447, 0.6021, 0.6276, 0.6055, 0.5164, 0.6049, 0.5287, 0.5798, 0.5275, 0.5813, 0.5139, 0.6114, 0.6062, 0.6151, 0.6223, 0.6021, 0.6276, 0.5943, 0.6116, 0.6116, 0.4377, 0.6012, 0.4548, 0.5888, 0.446, 0.6051, 0.4315, 0.5793, 0.5409, 0.5799, 0.5545, 0.5507, 0.5575, 0.5495, 0.5411, 0.5798, 0.5275, 0.5793, 0.5409, 0.5495, 0.5411, 0.5506, 0.5247, 0.6021, 0.6276, 0.6128, 0.6447, 0.6067, 0.6512, 0.5901, 0.6367, 0.5813, 0.5139, 0.5798, 0.5275, 0.5506, 0.5247, 0.5537, 0.5084, 0.5943, 0.6116, 0.6021, 0.6276, 0.5901, 0.6367, 0.5771, 0.6215, 0.584, 0.5, 0.5813, 0.5139, 0.5537, 0.5084, 0.5589, 0.4924, 0.5885, 0.5965, 0.5943, 0.6116, 0.5771, 0.6215, 0.567, 0.6059, 0.5881, 0.4857, 0.584, 0.5, 0.5589, 0.4924, 0.5663, 0.4766, 0.5844, 0.5821, 0.5885, 0.5965, 0.567, 0.6059, 0.5594, 0.5899, 0.5936, 0.4707, 0.5881, 0.4857, 0.5663, 0.4766, 0.5761, 0.4611, 0.5816, 0.5681, 0.5844, 0.5821, 0.5594, 0.5899, 0.554, 0.5738, 0.6012, 0.4548, 0.5936, 0.4707, 0.5761, 0.4611, 0.5888, 0.446, 0.5799, 0.5545, 0.5816, 0.5681, 0.554, 0.5738, 0.5507, 0.5575, 0.567, 0.6059, 0.5771, 0.6215, 0.5606, 0.6374, 0.5442, 0.6219, 0.5663, 0.4766, 0.5589, 0.4924, 0.53, 0.4783, 0.5431, 0.4608, 0.5594, 0.5899, 0.567, 0.6059, 0.5442, 0.6219, 0.5307, 0.6043, 0.5761, 0.4611, 0.5663, 0.4766, 0.5431, 0.4608, 0.5592, 0.4454, 0.554, 0.5738, 0.5594, 0.5899, 0.5307, 0.6043, 0.5205, 0.5848, 0.5888, 0.446, 0.5761, 0.4611, 0.5592, 0.4454, 0.5783, 0.4325, 0.5507, 0.5575, 0.554, 0.5738, 0.5205, 0.5848, 0.5136, 0.5637, 0.6051, 0.4315, 0.5888, 0.446, 0.5783, 0.4325, 0.6007, 0.4229, 0.5495, 0.5411, 0.5507, 0.5575, 0.5136, 0.5637, 0.5103, 0.5412, 0.5506, 0.5247, 0.5495, 0.5411, 0.5103, 0.5412, 0.5133, 0.5188, 0.5901, 0.6367, 0.6067, 0.6512, 0.6029, 0.6597, 0.5801, 0.6502, 0.5537, 0.5084, 0.5506, 0.5247, 0.5133, 0.5188, 0.52, 0.4978, 0.5771, 0.6215, 0.5901, 0.6367, 0.5801, 0.6502, 0.5606, 0.6374, 0.5589, 0.4924, 0.5537, 0.5084, 0.52, 0.4978, 0.53, 0.4783, 0.6557, 0.6587, 0.6292, 0.6628, 0.6514, 0.6501, 0.6272, 0.4188, 0.6535, 0.4218, 0.6497, 0.4304, 0.6514, 0.6501, 0.6292, 0.6628, 0.6448, 0.6438, 0.6272, 0.4188, 0.6497, 0.4304, 0.6436, 0.4368, 0.6448, 0.6438, 0.6292, 0.6628, 0.637, 0.6402, 0.6272, 0.4188, 0.6436, 0.4368, 0.6361, 0.4409, 0.637, 0.6402, 0.6292, 0.6628, 0.6286, 0.6391, 0.6272, 0.4188, 0.6361, 0.4409, 0.6278, 0.4424, 0.6286, 0.6391, 0.6292, 0.6628, 0.6203, 0.6407, 0.6272, 0.4188, 0.6278, 0.4424, 0.6195, 0.4414, 0.6203, 0.6407, 0.6292, 0.6628, 0.6128, 0.6447, 0.6272, 0.4188, 0.6195, 0.4414, 0.6116, 0.4377, 0.6128, 0.6447, 0.6292, 0.6628, 0.6067, 0.6512, 0.6272, 0.4188, 0.6116, 0.4377, 0.6051, 0.4315, 0.6067, 0.6512, 0.6292, 0.6628, 0.6029, 0.6597, 0.6272, 0.4188, 0.6051, 0.4315, 0.6007, 0.4229, 0.6275, 0.06559, 0.6329, 0.0727, 0.6271, 0.07732, 0.6218, 0.07015, 0.6246, 0.05805, 0.6275, 0.06559, 0.6218, 0.07015, 0.6182, 0.06179, 0.6502, 0.1149, 0.6493, 0.1245, 0.6418, 0.1242, 0.6428, 0.1155, 0.6513, 0.1415, 0.652, 0.1573, 0.645, 0.1592, 0.6438, 0.1424, 0.6157, 0.04545, 0.6246, 0.05805, 0.6182, 0.06179, 0.6092, 0.04814, 0.6493, 0.1245, 0.6491, 0.1336, 0.6417, 0.1332, 0.6418, 0.1242, 0.6435, 0.09773, 0.6502, 0.1149, 0.6428, 0.1155, 0.6373, 0.09966, 0.6393, 0.07988, 0.6435, 0.09773, 0.6373, 0.09966, 0.633, 0.08356, 0.6329, 0.0727, 0.6393, 0.07988, 0.633, 0.08356, 0.6271, 0.07732, 0.6491, 0.1336, 0.6513, 0.1415, 0.6438, 0.1424, 0.6417, 0.1332, 0.6438, 0.1424, 0.645, 0.1592, 0.6384, 0.1608, 0.6359, 0.1437, 0.6418, 0.1242, 0.6417, 0.1332, 0.6318, 0.135, 0.6296, 0.1266, 0.6092, 0.04814, 0.6182, 0.06179, 0.6109, 0.06485, 0.6028, 0.04966, 0.6271, 0.07732, 0.633, 0.08356, 0.62, 0.08925, 0.6159, 0.08253, 0.6417, 0.1332, 0.6438, 0.1424, 0.6359, 0.1437, 0.6318, 0.135, 0.633, 0.08356, 0.6373, 0.09966, 0.6229, 0.1046, 0.62, 0.08925, 0.6218, 0.07015, 0.6271, 0.07732, 0.6159, 0.08253, 0.6127, 0.07437, 0.6373, 0.09966, 0.6428, 0.1155, 0.6291, 0.1189, 0.6229, 0.1046, 0.6428, 0.1155, 0.6418, 0.1242, 0.6296, 0.1266, 0.6291, 0.1189, 0.6182, 0.06179, 0.6218, 0.07015, 0.6127, 0.07437, 0.6109, 0.06485, 0.6296, 0.1266, 0.6318, 0.135, 0.6037, 0.1465, 0.6024, 0.1376, 0.6028, 0.04966, 0.6109, 0.06485, 0.5805, 0.07278, 0.5731, 0.0576, 0.6159, 0.08253, 0.62, 0.08925, 0.5927, 0.09652, 0.5873, 0.08936, 0.6318, 0.135, 0.6359, 0.1437, 0.6066, 0.1551, 0.6037, 0.1465, 0.62, 0.08925, 0.6229, 0.1046, 0.5954, 0.1133, 0.5927, 0.09652, 0.6127, 0.07437, 0.6159, 0.08253, 0.5873, 0.08936, 0.5831, 0.08136, 0.6229, 0.1046, 0.6291, 0.1189, 0.6027, 0.1286, 0.5954, 0.1133, 0.6291, 0.1189, 0.6296, 0.1266, 0.6024, 0.1376, 0.6027, 0.1286, 0.6109, 0.06485, 0.6127, 0.07437, 0.5831, 0.08136, 0.5805, 0.07278, 0.6359, 0.1437, 0.6384, 0.1608, 0.6096, 0.1718, 0.6066, 0.1551, 0.5111, 0.4879, 0.5111, 0.4879, 0.5111, 0.4879, 0.5111, 0.4879, 0.5111, 0.4879, 0.5111, 0.4879, 0.5111, 0.4879, 0.5111, 0.4879, 0.5111, 0.4879, 0.5111, 0.4879, 0.5111, 0.4879, 0.5111, 0.4879, 0.5684, 0.7797, 0.5494, 0.7787, 0.5489, 0.7912, 0.568, 0.7913, 0.5752, 0.8705, 0.5648, 0.8737, 0.5728, 0.8912, 0.579, 0.8887, 0.569, 0.7678, 0.5506, 0.766, 0.5494, 0.7787, 0.5684, 0.7797, 0.5725, 0.8547, 0.5591, 0.8578, 0.5648, 0.8737, 0.5752, 0.8705, 0.57, 0.7555, 0.5527, 0.753, 0.5506, 0.766, 0.569, 0.7678, 0.5707, 0.8404, 0.555, 0.8432, 0.5591, 0.8578, 0.5725, 0.8547, 0.5715, 0.7424, 0.5558, 0.7394, 0.5527, 0.753, 0.57, 0.7555, 0.5694, 0.8273, 0.5521, 0.8295, 0.555, 0.8432, 0.5707, 0.8404, 0.5736, 0.7282, 0.5601, 0.725, 0.5558, 0.7394, 0.5715, 0.7424, 0.5686, 0.8149, 0.5502, 0.8164, 0.5521, 0.8295, 0.5694, 0.8273, 0.5765, 0.7124, 0.5661, 0.7093, 0.5601, 0.725, 0.5736, 0.7282, 0.5682, 0.803, 0.5492, 0.8037, 0.5502, 0.8164, 0.5686, 0.8149, 0.5805, 0.6944, 0.5742, 0.692, 0.5661, 0.7093, 0.5765, 0.7124, 0.568, 0.7913, 0.5489, 0.7912, 0.5492, 0.8037, 0.5682, 0.803, 0.5601, 0.725, 0.5465, 0.7192, 0.5394, 0.734, 0.5558, 0.7394, 0.5502, 0.8164, 0.5302, 0.8194, 0.5336, 0.8338, 0.5521, 0.8295, 0.5661, 0.7093, 0.556, 0.7039, 0.5465, 0.7192, 0.5601, 0.725, 0.5492, 0.8037, 0.5282, 0.8051, 0.5302, 0.8194, 0.5502, 0.8164, 0.5742, 0.692, 0.5686, 0.6881, 0.556, 0.7039, 0.5661, 0.7093, 0.5489, 0.7912, 0.5277, 0.791, 0.5282, 0.8051, 0.5492, 0.8037, 0.5494, 0.7787, 0.5285, 0.7769, 0.5277, 0.791, 0.5489, 0.7912, 0.5648, 0.8737, 0.5548, 0.8792, 0.5673, 0.8952, 0.5728, 0.8912, 0.5506, 0.766, 0.5306, 0.7628, 0.5285, 0.7769, 0.5494, 0.7787, 0.5591, 0.8578, 0.5455, 0.8636, 0.5548, 0.8792, 0.5648, 0.8737, 0.5527, 0.753, 0.5342, 0.7486, 0.5306, 0.7628, 0.5506, 0.766, 0.555, 0.8432, 0.5386, 0.8485, 0.5455, 0.8636, 0.5591, 0.8578, 0.5558, 0.7394, 0.5394, 0.734, 0.5342, 0.7486, 0.5527, 0.753, 0.5521, 0.8295, 0.5336, 0.8338, 0.5386, 0.8485, 0.555, 0.8432, 0.5548, 0.8792, 0.5456, 0.8872, 0.5629, 0.9008, 0.5673, 0.8952, 0.5306, 0.7628, 0.508, 0.7574, 0.5043, 0.774, 0.5285, 0.7769, 0.5455, 0.8636, 0.532, 0.8724, 0.5456, 0.8872, 0.5548, 0.8792, 0.5342, 0.7486, 0.5139, 0.7412, 0.508, 0.7574, 0.5306, 0.7628, 0.5386, 0.8485, 0.5213, 0.8569, 0.532, 0.8724, 0.5455, 0.8636, 0.5394, 0.734, 0.5222, 0.7254, 0.5139, 0.7412, 0.5342, 0.7486, 0.5336, 0.8338, 0.5132, 0.8409, 0.5213, 0.8569, 0.5386, 0.8485, 0.5465, 0.7192, 0.5329, 0.7102, 0.5222, 0.7254, 0.5394, 0.734, 0.5302, 0.8194, 0.5075, 0.8245, 0.5132, 0.8409, 0.5336, 0.8338, 0.556, 0.7039, 0.5466, 0.6958, 0.5329, 0.7102, 0.5465, 0.7192, 0.5282, 0.8051, 0.504, 0.8077, 0.5075, 0.8245, 0.5302, 0.8194, 0.5686, 0.6881, 0.564, 0.6825, 0.5466, 0.6958, 0.556, 0.7039, 0.5277, 0.791, 0.5029, 0.7908, 0.504, 0.8077, 0.5282, 0.8051, 0.5285, 0.7769, 0.5043, 0.774, 0.5029, 0.7908, 0.5277, 0.791, 0.5075, 0.8245, 0.4806, 0.8333, 0.4903, 0.8525, 0.5132, 0.8409, 0.5466, 0.6958, 0.5388, 0.6847, 0.5199, 0.6972, 0.5329, 0.7102, 0.504, 0.8077, 0.4742, 0.8126, 0.4806, 0.8333, 0.5075, 0.8245, 0.564, 0.6825, 0.5609, 0.6755, 0.5388, 0.6847, 0.5466, 0.6958, 0.5029, 0.7908, 0.4714, 0.7906, 0.4742, 0.8126, 0.504, 0.8077, 0.5043, 0.774, 0.4745, 0.7687, 0.4714, 0.7906, 0.5029, 0.7908, 0.5456, 0.8872, 0.5378, 0.898, 0.56, 0.9076, 0.5629, 0.9008, 0.508, 0.7574, 0.4812, 0.7482, 0.4745, 0.7687, 0.5043, 0.774, 0.532, 0.8724, 0.519, 0.8852, 0.5378, 0.898, 0.5456, 0.8872, 0.5139, 0.7412, 0.4911, 0.7292, 0.4812, 0.7482, 0.508, 0.7574, 0.5213, 0.8569, 0.5031, 0.8699, 0.519, 0.8852, 0.532, 0.8724, 0.5222, 0.7254, 0.504, 0.7121, 0.4911, 0.7292, 0.5139, 0.7412, 0.5132, 0.8409, 0.4903, 0.8525, 0.5031, 0.8699, 0.5213, 0.8569, 0.5329, 0.7102, 0.5199, 0.6972, 0.504, 0.7121, 0.5222, 0.7254, 0.6538, 0.6977, 0.6408, 0.7106, 0.6514, 0.7261, 0.6696, 0.7131, 0.6916, 0.8348, 0.6648, 0.8256, 0.6589, 0.8418, 0.6817, 0.8537, 0.6349, 0.6849, 0.6271, 0.6958, 0.6408, 0.7106, 0.6538, 0.6977, 0.6983, 0.8143, 0.6685, 0.809, 0.6648, 0.8256, 0.6916, 0.8348, 0.6127, 0.6754, 0.6098, 0.6822, 0.6271, 0.6958, 0.6349, 0.6849, 0.7014, 0.7924, 0.6699, 0.7921, 0.6685, 0.809, 0.6983, 0.8143, 0.6986, 0.7704, 0.6688, 0.7752, 0.6699, 0.7921, 0.7014, 0.7924, 0.634, 0.8982, 0.6261, 0.8871, 0.6088, 0.9004, 0.6118, 0.9074, 0.6922, 0.7497, 0.6653, 0.7585, 0.6688, 0.7752, 0.6986, 0.7704, 0.6529, 0.8858, 0.6398, 0.8727, 0.6261, 0.8871, 0.634, 0.8982, 0.6824, 0.7305, 0.6595, 0.7421, 0.6653, 0.7585, 0.6922, 0.7497, 0.6688, 0.8708, 0.6506, 0.8575, 0.6398, 0.8727, 0.6529, 0.8858, 0.6696, 0.7131, 0.6514, 0.7261, 0.6595, 0.7421, 0.6824, 0.7305, 0.6817, 0.8537, 0.6589, 0.8418, 0.6506, 0.8575, 0.6688, 0.8708, 0.6261, 0.8871, 0.6168, 0.879, 0.6042, 0.8949, 0.6088, 0.9004, 0.6653, 0.7585, 0.6426, 0.7636, 0.6445, 0.7778, 0.6688, 0.7752, 0.6398, 0.8727, 0.6262, 0.8637, 0.6168, 0.879, 0.6261, 0.8871, 0.6595, 0.7421, 0.6392, 0.7492, 0.6426, 0.7636, 0.6653, 0.7585, 0.6506, 0.8575, 0.6333, 0.8489, 0.6262, 0.8637, 0.6398, 0.8727, 0.6514, 0.7261, 0.6341, 0.7345, 0.6392, 0.7492, 0.6595, 0.7421, 0.6589, 0.8418, 0.6385, 0.8344, 0.6333, 0.8489, 0.6506, 0.8575, 0.6408, 0.7106, 0.6272, 0.7194, 0.6341, 0.7345, 0.6514, 0.7261, 0.6648, 0.8256, 0.6421, 0.8201, 0.6385, 0.8344, 0.6589, 0.8418, 0.6271, 0.6958, 0.6179, 0.7038, 0.6272, 0.7194, 0.6408, 0.7106, 0.6685, 0.809, 0.6443, 0.806, 0.6421, 0.8201, 0.6648, 0.8256, 0.6098, 0.6822, 0.6054, 0.6878, 0.6179, 0.7038, 0.6271, 0.6958, 0.6699, 0.7921, 0.6451, 0.7919, 0.6443, 0.806, 0.6685, 0.809, 0.6688, 0.7752, 0.6445, 0.7778, 0.6451, 0.7919, 0.6699, 0.7921, 0.6421, 0.8201, 0.6222, 0.8169, 0.6201, 0.8299, 0.6385, 0.8344, 0.6179, 0.7038, 0.6079, 0.7093, 0.6137, 0.7252, 0.6272, 0.7194, 0.6443, 0.806, 0.6234, 0.8043, 0.6222, 0.8169, 0.6421, 0.8201, 0.6054, 0.6878, 0.5999, 0.6918, 0.6079, 0.7093, 0.6179, 0.7038, 0.6451, 0.7919, 0.6239, 0.7918, 0.6234, 0.8043, 0.6443, 0.806, 0.6445, 0.7778, 0.6236, 0.7793, 0.6239, 0.7918, 0.6451, 0.7919, 0.6168, 0.879, 0.6067, 0.8736, 0.5985, 0.8909, 0.6042, 0.8949, 0.6426, 0.7636, 0.6226, 0.7666, 0.6236, 0.7793, 0.6445, 0.7778, 0.6262, 0.8637, 0.6127, 0.8579, 0.6067, 0.8736, 0.6168, 0.879, 0.6392, 0.7492, 0.6207, 0.7535, 0.6226, 0.7666, 0.6426, 0.7636, 0.6333, 0.8489, 0.617, 0.8435, 0.6127, 0.8579, 0.6262, 0.8637, 0.6341, 0.7345, 0.6178, 0.7398, 0.6207, 0.7535, 0.6392, 0.7492, 0.6385, 0.8344, 0.6201, 0.8299, 0.617, 0.8435, 0.6333, 0.8489, 0.6272, 0.7194, 0.6137, 0.7252, 0.6178, 0.7398, 0.6341, 0.7345, 0.6226, 0.7666, 0.6042, 0.7681, 0.6046, 0.78, 0.6236, 0.7793, 0.6127, 0.8579, 0.5992, 0.8547, 0.5963, 0.8704, 0.6067, 0.8736, 0.6207, 0.7535, 0.6034, 0.7557, 0.6042, 0.7681, 0.6226, 0.7666, 0.617, 0.8435, 0.6013, 0.8405, 0.5992, 0.8547, 0.6127, 0.8579, 0.6178, 0.7398, 0.6021, 0.7426, 0.6034, 0.7557, 0.6207, 0.7535, 0.6201, 0.8299, 0.6028, 0.8275, 0.6013, 0.8405, 0.617, 0.8435, 0.6137, 0.7252, 0.6002, 0.7284, 0.6021, 0.7426, 0.6178, 0.7398, 0.6222, 0.8169, 0.6038, 0.8152, 0.6028, 0.8275, 0.6201, 0.8299, 0.6079, 0.7093, 0.5976, 0.7125, 0.6002, 0.7284, 0.6137, 0.7252, 0.6234, 0.8043, 0.6044, 0.8033, 0.6038, 0.8152, 0.6222, 0.8169, 0.5999, 0.6918, 0.5936, 0.6943, 0.5976, 0.7125, 0.6079, 0.7093, 0.6239, 0.7918, 0.6047, 0.7916, 0.6044, 0.8033, 0.6234, 0.8043, 0.6236, 0.7793, 0.6046, 0.78, 0.6047, 0.7916, 0.6239, 0.7918, 0.6067, 0.8736, 0.5963, 0.8704, 0.5922, 0.8885, 0.5985, 0.8909, 0.5976, 0.7125, 0.587, 0.7136, 0.5869, 0.7294, 0.6002, 0.7284, 0.6044, 0.8033, 0.5863, 0.803, 0.5862, 0.8146, 0.6038, 0.8152, 0.5936, 0.6943, 0.5871, 0.6952, 0.587, 0.7136, 0.5976, 0.7125, 0.6044, 0.8033, 0.5912, 0.7956, 0.5864, 0.7956, 0.5863, 0.803, 0.6047, 0.7916, 0.5912, 0.7915, 0.5912, 0.7956, 0.6044, 0.8033, 0.5963, 0.8704, 0.5857, 0.8695, 0.5856, 0.8878, 0.5922, 0.8885, 0.6042, 0.7681, 0.5866, 0.7684, 0.5865, 0.78, 0.6046, 0.78, 0.5992, 0.8547, 0.5859, 0.8536, 0.5857, 0.8695, 0.5963, 0.8704, 0.6034, 0.7557, 0.5867, 0.7563, 0.5866, 0.7684, 0.6042, 0.7681, 0.6013, 0.8405, 0.586, 0.8396, 0.5859, 0.8536, 0.5992, 0.8547, 0.6021, 0.7426, 0.5868, 0.7435, 0.5867, 0.7563, 0.6034, 0.7557, 0.6028, 0.8275, 0.5861, 0.8267, 0.586, 0.8396, 0.6013, 0.8405, 0.6002, 0.7284, 0.5869, 0.7294, 0.5868, 0.7435, 0.6021, 0.7426, 0.6038, 0.8152, 0.5862, 0.8146, 0.5861, 0.8267, 0.6028, 0.8275, 0.5866, 0.7684, 0.569, 0.7678, 0.5684, 0.7797, 0.5865, 0.78, 0.5859, 0.8536, 0.5725, 0.8547, 0.5752, 0.8705, 0.5857, 0.8695, 0.5867, 0.7563, 0.57, 0.7555, 0.569, 0.7678, 0.5866, 0.7684, 0.586, 0.8396, 0.5707, 0.8404, 0.5725, 0.8547, 0.5859, 0.8536, 0.5868, 0.7435, 0.5715, 0.7424, 0.57, 0.7555, 0.5867, 0.7563, 0.5861, 0.8267, 0.5694, 0.8273, 0.5707, 0.8404, 0.586, 0.8396, 0.5869, 0.7294, 0.5736, 0.7282, 0.5715, 0.7424, 0.5868, 0.7435, 0.5862, 0.8146, 0.5686, 0.8149, 0.5694, 0.8273, 0.5861, 0.8267, 0.587, 0.7136, 0.5765, 0.7124, 0.5736, 0.7282, 0.5869, 0.7294, 0.5863, 0.803, 0.5682, 0.803, 0.5686, 0.8149, 0.5862, 0.8146, 0.5871, 0.6952, 0.5805, 0.6944, 0.5765, 0.7124, 0.587, 0.7136, 0.568, 0.7913, 0.5816, 0.7914, 0.5816, 0.7874, 0.5684, 0.7797, 0.5856, 0.8878, 0.579, 0.8887, 0.5858, 0.911, 0.5869, 0.6719, 0.5805, 0.6944, 0.5871, 0.6952, 0.5684, 0.7797, 0.5816, 0.7874, 0.5864, 0.7874, 0.5865, 0.78, 0.5857, 0.8695, 0.5752, 0.8705, 0.579, 0.8887, 0.5856, 0.8878, 0.5869, 0.6719, 0.5742, 0.692, 0.5805, 0.6944, 0.579, 0.8887, 0.5728, 0.8912, 0.5858, 0.911, 0.5728, 0.8912, 0.5673, 0.8952, 0.5858, 0.911, 0.5869, 0.6719, 0.5686, 0.6881, 0.5742, 0.692, 0.5673, 0.8952, 0.5629, 0.9008, 0.5858, 0.911, 0.5869, 0.6719, 0.564, 0.6825, 0.5686, 0.6881, 0.5629, 0.9008, 0.56, 0.9076, 0.5858, 0.911, 0.5869, 0.6719, 0.5609, 0.6755, 0.564, 0.6825, 0.6118, 0.9074, 0.6088, 0.9004, 0.5858, 0.911, 0.5869, 0.6719, 0.6098, 0.6822, 0.6127, 0.6754, 0.6088, 0.9004, 0.6042, 0.8949, 0.5858, 0.911, 0.5869, 0.6719, 0.6054, 0.6878, 0.6098, 0.6822, 0.6042, 0.8949, 0.5985, 0.8909, 0.5858, 0.911, 0.5869, 0.6719, 0.5999, 0.6918, 0.6054, 0.6878, 0.5985, 0.8909, 0.5922, 0.8885, 0.5858, 0.911, 0.5869, 0.6719, 0.5936, 0.6943, 0.5999, 0.6918, 0.5922, 0.8885, 0.5856, 0.8878, 0.5858, 0.911, 0.5869, 0.6719, 0.5871, 0.6952, 0.5936, 0.6943, 0.7937, 0.07183, 0.7932, 0.07257, 0.79, 0.07121, 0.7902, 0.07041, 0.7967, 0.07388, 0.7962, 0.07453, 0.7932, 0.07257, 0.7937, 0.07183, 0.7994, 0.0765, 0.7987, 0.07703, 0.7962, 0.07453, 0.7967, 0.07388, 0.8014, 0.07958, 0.8028, 0.083, 0.802, 0.08325, 0.8006, 0.07998, 0.7987, 0.07703, 0.7994, 0.0765, 0.8036, 0.08663, 0.8036, 0.09034, 0.8028, 0.09397, 0.8014, 0.09739, 0.7994, 0.1005, 0.7987, 0.09994, 0.8006, 0.097, 0.802, 0.09373, 0.8027, 0.09026, 0.8027, 0.08672, 0.802, 0.08325, 0.8028, 0.083, 0.7937, 0.1051, 0.7932, 0.1044, 0.7962, 0.1024, 0.7967, 0.1031, 0.7967, 0.1031, 0.7962, 0.1024, 0.7987, 0.09994, 0.7994, 0.1005, 0.5863, 0.803, 0.5864, 0.7956, 0.5816, 0.7955, 0.5682, 0.803, 0.5865, 0.78, 0.5864, 0.7874, 0.5912, 0.7875, 0.6046, 0.78, 0.6046, 0.78, 0.5912, 0.7875, 0.5912, 0.7915, 0.6047, 0.7916, 0.5682, 0.803, 0.5816, 0.7955, 0.5816, 0.7914, 0.568, 0.7913, 0.4286, 0.8463, 0.2994, 0.8455, 0.303, 0.8549, 0.4313, 0.8576, 0.4266, 0.8879, 0.3002, 0.8808, 0.3032, 0.8897, 0.4281, 0.8991, 0.4281, 0.8687, 0.3004, 0.8642, 0.302, 0.8725, 0.4282, 0.8784, 0.4281, 0.8267, 0.2992, 0.8274, 0.3008, 0.8365, 0.4293, 0.8364, 0.4303, 0.8154, 0.3031, 0.8185, 0.2992, 0.8274, 0.4281, 0.8267, 0.4313, 0.8576, 0.303, 0.8549, 0.3004, 0.8642, 0.4281, 0.8687, 0.4293, 0.8364, 0.3008, 0.8365, 0.2994, 0.8455, 0.4286, 0.8463, 0.4282, 0.8784, 0.4266, 0.8879, 0.3002, 0.8808, 0.302, 0.8725, 0.3031, 0.8185, 0.2952, 0.8154, 0.2875, 0.8262, 0.2992, 0.8274, 0.303, 0.8549, 0.2952, 0.8557, 0.2913, 0.8644, 0.3004, 0.8642, 0.2992, 0.8274, 0.2875, 0.8262, 0.2915, 0.8369, 0.3008, 0.8365, 0.302, 0.8725, 0.2947, 0.872, 0.2897, 0.8804, 0.3002, 0.8808, 0.2994, 0.8455, 0.2889, 0.8469, 0.2952, 0.8557, 0.303, 0.8549, 0.3002, 0.8808, 0.2897, 0.8804, 0.2952, 0.8914, 0.3032, 0.8897, 0.3008, 0.8365, 0.2915, 0.8369, 0.2889, 0.8469, 0.2994, 0.8455, 0.3004, 0.8642, 0.2913, 0.8644, 0.2947, 0.872, 0.302, 0.8725, 0.6523, 0.183, 0.634, 0.183, 0.616, 0.183, 0.6159, 0.1988, 0.616, 0.2146, 0.634, 0.2146, 0.6523, 0.2146, 0.6523, 0.1988, 0.7902, 0.07041, 0.79, 0.07121, 0.7865, 0.07052, 0.7866, 0.06969, 0.7829, 0.06969, 0.7866, 0.06969, 0.7865, 0.07052, 0.7829, 0.07052, 0.7902, 0.1066, 0.79, 0.1058, 0.7932, 0.1044, 0.7937, 0.1051, 0.7866, 0.1073, 0.7865, 0.1065, 0.79, 0.1058, 0.7902, 0.1066, 0.7829, 0.1073, 0.7829, 0.1065, 0.7865, 0.1065, 0.7866, 0.1073, 0.7829, 0.1073, 0.7793, 0.1066, 0.7795, 0.1058, 0.7829, 0.1065, 0.7793, 0.1066, 0.7759, 0.1051, 0.7762, 0.1044, 0.7795, 0.1058, 0.7759, 0.1051, 0.7728, 0.1031, 0.7733, 0.1024, 0.7762, 0.1044, 0.7728, 0.1031, 0.7702, 0.1005, 0.7708, 0.09994, 0.7733, 0.1024, 0.7702, 0.1005, 0.7681, 0.09739, 0.7688, 0.097, 0.7708, 0.09994, 0.7681, 0.09739, 0.7667, 0.09397, 0.7674, 0.09373, 0.7688, 0.097, 0.7667, 0.09397, 0.766, 0.09034, 0.7667, 0.09026, 0.7674, 0.09373, 0.766, 0.09034, 0.766, 0.08663, 0.7667, 0.08672, 0.7667, 0.09026, 0.766, 0.08663, 0.7667, 0.083, 0.7674, 0.08325, 0.7667, 0.08672, 0.7667, 0.083, 0.7681, 0.07958, 0.7688, 0.07998, 0.7674, 0.08325, 0.7681, 0.07958, 0.7702, 0.0765, 0.7708, 0.07703, 0.7688, 0.07998, 0.7702, 0.0765, 0.7728, 0.07388, 0.7733, 0.07453, 0.7708, 0.07703, 0.7728, 0.07388, 0.7759, 0.07183, 0.7762, 0.07257, 0.7733, 0.07453, 0.7759, 0.07183, 0.7793, 0.07041, 0.7795, 0.07121, 0.7762, 0.07257, 0.7793, 0.07041, 0.7829, 0.06969, 0.7829, 0.07052, 0.7795, 0.07121])
me_sphere_001.materials.append(mat_vomitmat)
me_sphere_001.use_remesh_preserve_volume = False
me_sphere_001.use_remesh_preserve_attributes = False
me_sphere_001.use_mirror_vertex_groups = False
me_sphere_001.update()
me_plane_003 = bpy.data.meshes.new('Plane.003')
me_plane_003.from_pydata([(-0.2089, -0.8301, -0.6323), (1.174, -0.9306, -0.6323), (-0.2089, 0.8266, -0.6323), (1.174, 0.9271, -0.6323), (1.609, -0.001734, -0.6323), (1.534, 0.4983, -0.6323), (1.534, -0.5017, -0.6323), (0.9413, 0.9983, -0.6323), (0.9413, -1.002, -0.6323), (0.09262, 0.9983, -0.6323), (0.09262, -1.002, -0.6323), (1.249, -0.9877, -0.5356), (-0.3537, -0.585, -0.6323), (-0.3537, 0.5815, -0.6323), (-0.5522, -0.5838, -0.6323), (-0.5522, 0.5857, -0.6323), (-0.6487, 0.6827, -0.6323), (-0.6487, -0.6823, -0.6323), (-0.2191, -0.881, -0.5356), (-1.185, 0.6881, -0.6323), (-1.185, -0.677, -0.6323), (-1.454, 0.002854, -0.6323), (-1.346, 0.5515, -0.6323), (-1.346, -0.5408, -0.6323), (-0.2191, 0.8773, -0.5356), (1.249, 0.984, -0.5356), (1.71, -0.001853, -0.5356), (1.63, 0.5288, -0.5356), (1.63, -0.5325, -0.5356), (1.002, 1.059, -0.5356), (1.002, -1.063, -0.5356), (0.101, 1.059, -0.5356), (0.101, -1.063, -0.5356), (-0.3728, -0.6209, -0.5356), (-0.3728, 0.6172, -0.5356), (-0.5834, -0.6196, -0.5356), (-0.5834, 0.6216, -0.5356), (-0.6859, 0.7246, -0.5356), (-0.6859, -0.7242, -0.5356), (-1.255, 0.7303, -0.5356), (-1.255, -0.7185, -0.5356), (-1.54, 0.003017, -0.5356), (-1.426, 0.5854, -0.5356), (-1.426, -0.574, -0.5356), (1.249, -0.9877, -0.3803), (-0.2191, -0.881, -0.3803), (-0.2191, 0.8773, -0.3803), (1.249, 0.984, -0.3803), (1.71, -0.001853, -0.3803), (1.63, 0.5288, -0.3803), (1.63, -0.5325, -0.3803), (1.002, 1.059, -0.3803), (1.002, -1.063, -0.3803), (0.101, 1.059, -0.3803), (0.101, -1.063, -0.3803), (-0.3728, -0.6209, -0.3803), (-0.3728, 0.6172, -0.3803), (-0.5834, -0.6196, -0.3803), (-0.5834, 0.6216, -0.3803), (-0.6859, 0.7246, -0.3803), (-0.6859, -0.7242, -0.3803), (-1.255, 0.7303, -0.3803), (-1.255, -0.7185, -0.3803), (-1.54, 0.003017, -0.3803), (-1.426, 0.5854, -0.3803), (-1.426, -0.574, -0.3803), (1.249, -0.9877, -0.3803), (-0.2191, -0.881, -0.3803), (-0.2191, 0.8773, -0.3803), (1.249, 0.984, -0.3803), (1.71, -0.001853, -0.3803), (1.63, 0.5288, -0.3803), (1.63, -0.5325, -0.3803), (1.002, 1.059, -0.3803), (1.002, -1.063, -0.3803), (0.101, 1.059, -0.3803), (0.101, -1.063, -0.3803), (-0.3728, -0.6209, -0.3803), (-0.3728, 0.6172, -0.3803), (-0.5834, -0.6196, -0.3803), (-0.5834, 0.6216, -0.3803), (-0.6859, 0.7246, -0.3803), (-0.6859, -0.7242, -0.3803), (-1.255, 0.7303, -0.3803), (-1.255, -0.7185, -0.3803), (-1.54, 0.003017, -0.3803), (-1.426, 0.5854, -0.3803), (-1.426, -0.574, -0.3803), (1.477, -1.162, -0.2387), (-0.2501, -1.037, -0.2387), (-0.2501, 1.032, -0.2387), (1.477, 1.158, -0.2387), (2.02, -0.002216, -0.2387), (1.926, 0.6223, -0.2387), (1.926, -0.6267, -0.2387), (1.186, 1.247, -0.2387), (1.186, -1.251, -0.2387), (0.1264, 1.247, -0.2387), (0.1264, -1.251, -0.2387), (-0.431, -0.7307, -0.2387), (-0.431, 0.7263, -0.2387), (-0.6789, -0.7292, -0.2387), (-0.6789, 0.7315, -0.2387), (-0.7995, 0.8527, -0.2387), (-0.7995, -0.8523, -0.2387), (-1.469, 0.8594, -0.2387), (-1.469, -0.8456, -0.2387), (-1.805, 0.003514, -0.2387), (-1.67, 0.6888, -0.2387), (-1.67, -0.6755, -0.2387), (1.577, -1.239, -0.09696), (-0.2637, -1.105, -0.09696), (-0.2637, 1.1, -0.09696), (1.577, 1.234, -0.09696), (2.155, -0.002375, -0.09696), (2.055, 0.6631, -0.09696), (2.055, -0.6679, -0.09696), (1.267, 1.329, -0.09696), (1.267, -1.333, -0.09696), (0.1376, 1.329, -0.09696), (0.1376, -1.333, -0.09696), (-0.4565, -0.7787, -0.09696), (-0.4565, 0.7739, -0.09696), (-0.7206, -0.7771, -0.09696), (-0.7206, 0.7795, -0.09696), (-0.8491, 0.9086, -0.09696), (-0.8491, -0.9082, -0.09696), (-1.656, 0.9158, -0.09696), (-1.563, -0.9011, -0.09696), (-2.048, 0.003732, -0.09696), (-1.905, 0.734, -0.09696), (-1.87, -0.7199, -0.09696), (1.815, -1.421, 0.6118), (-0.2961, -1.267, 0.6118), (-0.2961, 1.262, 0.6118), (1.815, 1.415, 0.6118), (2.478, -0.002754, 0.6118), (2.364, 0.7605, 0.6118), (2.364, -0.766, 0.6118), (1.46, 1.524, 0.6118), (1.46, -1.529, 0.6118), (0.1641, 1.524, 0.6118), (0.1641, -1.529, 0.6118), (-0.7461, -0.7574, 0.1211), (-0.7461, 0.7533, 0.1211), (-0.8181, -0.7864, 0.1211), (-0.8181, 0.7895, 0.1211), (-1.008, 0.9203, 0.1211), (-1.008, -0.9192, 0.1211), (-1.731, 0.9275, 0.1211), (-1.731, -0.9119, 0.1211), (-2.092, 0.004122, 0.1211), (-1.948, 0.7435, 0.1211), (-1.948, -0.7285, 0.1211), (1.577, -1.239, 1.391), (-0.2637, -1.105, 1.391), (-0.2637, 1.1, 1.391), (1.577, 1.234, 1.391), (2.155, -0.002375, 1.391), (2.055, 0.6631, 1.391), (2.055, -0.6679, 1.391), (1.267, 1.329, 1.391), (1.267, -1.333, 1.391), (0.1376, 1.329, 1.391), (0.1376, -1.333, 1.391), (1.488, -1.091, 1.552), (-0.153, -0.9736, 1.552), (-0.153, 0.9688, 1.552), (1.488, 1.087, 1.552), (1.998, -0.002375, 1.552), (1.91, 0.5839, 1.552), (1.91, -0.5886, 1.552), (1.215, 1.17, 1.552), (1.215, -1.175, 1.552), (0.22, 1.17, 1.552), (0.22, -1.175, 1.552), (-0.3033, -0.6862, 1.552), (-0.3033, 0.6815, 1.552), (-0.8762, -0.6765, 0.2513), (-0.8762, 0.6804, 0.2513), (-1.011, 0.793, 0.2513), (-1.011, -0.7908, 0.2513), (-1.691, 0.7992, 0.2513), (-1.691, -0.7846, 0.2513), (-2.002, 0.004183, 0.2513), (-1.878, 0.6408, 0.2513), (-1.878, -0.6266, 0.2513), (-0.4569, -0.6872, 1.395), (-0.4569, 0.6805, 1.395), (-0.6882, -0.6872, 0.6147), (-0.6882, 0.6805, 0.6147), (-0.9579, -0.5769, 0.2513), (-0.9579, 0.5815, 0.2513), (-1.115, 0.5817, 0.2513), (-1.115, -0.5778, 0.2513), (-1.612, 0.5863, 0.2513), (-1.612, -0.5732, 0.2513), (-1.919, 0.004208, 0.2513), (-1.813, 0.5477, 0.2513), (-1.813, -0.5343, 0.2513), (-1.056, -0.2281, 0.4695), (-1.056, 0.2352, 0.4695), (-1.181, 0.2353, 0.4695), (-1.181, -0.2285, 0.4695), (-1.576, 0.2371, 0.4695), (-1.576, -0.2267, 0.4695), (-1.82, 0.004296, 0.4695), (-1.735, 0.2217, 0.4695), (-1.735, -0.2111, 0.4695), (1.339, -0.8462, 1.552), (0.06765, -0.7549, 1.552), (0.06765, 0.7501, 1.552), (1.339, 0.8414, 1.552), (1.734, -0.002375, 1.552), (1.666, 0.4518, 1.552), (1.666, -0.4566, 1.552), (1.128, 0.8336, 1.552), (1.128, -0.844, 1.552), (0.3567, 0.8336, 1.552), (0.3567, -0.844, 1.552), (-0.04876, -0.5322, 1.552), (-0.04876, 0.5275, 1.552), (1.226, -0.4527, 1.791), (0.2359, -0.404, 1.791), (0.2359, 0.3985, 1.791), (1.226, 0.4472, 1.791), (1.533, -0.002775, 1.791), (1.48, 0.2394, 1.791), (1.48, -0.245, 1.791), (1.061, 0.443, 1.791), (1.061, -0.4516, 1.791), (0.4609, 0.443, 1.791), (0.4609, -0.4516, 1.791), (0.1452, -0.2853, 1.791), (0.1452, 0.2798, 1.791), (0.2035, 0.2595, 1.935), (0.2035, -0.265, 1.935), (1.442, -0.2276, 1.935), (1.442, 0.222, 1.935), (1.492, -0.002775, 1.935)], [], [(4, 26, 28, 6), (20, 40, 43, 23), (12, 33, 35, 14), (12, 14, 17, 20, 23, 21, 22, 19, 16, 15, 13, 2, 9, 7, 3, 5, 4, 6, 1, 8, 10, 0), (25, 47, 49, 27), (22, 42, 39, 19), (5, 27, 26, 4), (13, 34, 24, 2), (6, 28, 11, 1), (17, 38, 40, 20), (14, 35, 38, 17), (7, 29, 25, 3), (19, 39, 37, 16), (0, 18, 33, 12), (15, 36, 34, 13), (8, 30, 32, 10), (21, 41, 42, 22), (1, 11, 30, 8), (16, 37, 36, 15), (9, 31, 29, 7), (23, 43, 41, 21), (3, 25, 27, 5), (10, 32, 18, 0), (2, 24, 31, 9), (46, 68, 75, 53), (33, 55, 57, 35), (27, 49, 48, 26), (43, 65, 63, 41), (11, 44, 52, 30), (34, 56, 46, 24), (40, 62, 65, 43), (24, 46, 53, 31), (35, 57, 60, 38), (28, 50, 44, 11), (42, 64, 61, 39), (36, 58, 56, 34), (29, 51, 47, 25), (37, 59, 58, 36), (30, 52, 54, 32), (38, 60, 62, 40), (31, 53, 51, 29), (39, 61, 59, 37), (26, 48, 50, 28), (32, 54, 45, 18), (18, 45, 55, 33), (41, 63, 64, 42), (87, 109, 107, 85), (65, 87, 85, 63), (56, 78, 68, 46), (45, 67, 77, 55), (62, 84, 87, 65), (57, 79, 82, 60), (50, 72, 66, 44), (64, 86, 83, 61), (58, 80, 78, 56), (51, 73, 69, 47), (49, 71, 70, 48), (59, 81, 80, 58), (52, 74, 76, 54), (48, 70, 72, 50), (60, 82, 84, 62), (53, 75, 73, 51), (47, 69, 71, 49), (61, 83, 81, 59), (54, 76, 67, 45), (44, 66, 74, 52), (63, 85, 86, 64), (55, 77, 79, 57), (100, 122, 112, 90), (78, 100, 90, 68), (67, 89, 99, 77), (84, 106, 109, 87), (79, 101, 104, 82), (72, 94, 88, 66), (86, 108, 105, 83), (80, 102, 100, 78), (73, 95, 91, 69), (71, 93, 92, 70), (81, 103, 102, 80), (74, 96, 98, 76), (70, 92, 94, 72), (82, 104, 106, 84), (75, 97, 95, 73), (69, 91, 93, 71), (83, 105, 103, 81), (76, 98, 89, 67), (66, 88, 96, 74), (85, 107, 108, 86), (77, 99, 101, 79), (68, 90, 97, 75), (143, 121, 133, 189), (89, 111, 121, 99), (106, 128, 131, 109), (101, 123, 126, 104), (94, 116, 110, 88), (108, 130, 127, 105), (102, 124, 122, 100), (95, 117, 113, 91), (93, 115, 114, 92), (103, 125, 124, 102), (96, 118, 120, 98), (92, 114, 116, 94), (104, 126, 128, 106), (97, 119, 117, 95), (91, 113, 115, 93), (105, 127, 125, 103), (98, 120, 111, 89), (88, 110, 118, 96), (107, 129, 130, 108), (99, 121, 123, 101), (90, 112, 119, 97), (109, 131, 129, 107), (128, 150, 153, 131), (123, 145, 148, 126), (116, 138, 132, 110), (130, 152, 149, 127), (124, 146, 144, 122), (117, 139, 135, 113), (115, 137, 136, 114), (125, 147, 146, 124), (118, 140, 142, 120), (114, 136, 138, 116), (126, 148, 150, 128), (119, 141, 139, 117), (113, 135, 137, 115), (127, 149, 147, 125), (120, 142, 133, 111), (110, 132, 140, 118), (129, 151, 152, 130), (121, 143, 145, 123), (112, 134, 141, 119), (131, 153, 151, 129), (134, 122, 144, 190), (138, 160, 154, 132), (139, 161, 157, 135), (137, 159, 158, 136), (140, 162, 164, 142), (136, 158, 160, 138), (141, 163, 161, 139), (135, 157, 159, 137), (142, 164, 155, 133), (132, 154, 162, 140), (134, 156, 163, 141), (160, 171, 165, 154), (161, 172, 168, 157), (159, 170, 169, 158), (162, 173, 175, 164), (158, 169, 171, 160), (163, 174, 172, 161), (157, 168, 170, 159), (164, 175, 166, 155), (154, 165, 173, 162), (156, 167, 174, 163), (174, 218, 216, 172), (153, 186, 184, 151), (148, 181, 183, 150), (145, 178, 181, 148), (150, 183, 186, 153), (149, 182, 180, 147), (152, 185, 182, 149), (145, 146, 179, 178), (151, 184, 185, 152), (147, 180, 179, 146), (178, 191, 194, 181), (145, 143, 144, 146), (177, 188, 187, 176), (176, 187, 155, 166), (167, 156, 188, 177), (188, 190, 189, 187), (156, 134, 190, 188), (133, 155, 187, 189), (111, 133, 121), (112, 122, 134), (144, 143, 189, 190), (185, 198, 195, 182), (184, 197, 198, 185), (180, 193, 192, 179), (178, 179, 192, 191), (186, 199, 197, 184), (181, 194, 196, 183), (183, 196, 199, 186), (182, 195, 193, 180), (193, 202, 201, 192), (191, 192, 201, 200), (199, 208, 206, 197), (194, 203, 205, 196), (196, 205, 208, 199), (195, 204, 202, 193), (191, 200, 203, 194), (198, 207, 204, 195), (197, 206, 207, 198), (203, 200, 201, 202, 204, 207, 206, 208, 205), (168, 212, 214, 170), (175, 219, 210, 166), (165, 209, 217, 173), (177, 221, 211, 167), (167, 211, 218, 174), (176, 220, 221, 177), (166, 210, 220, 176), (171, 215, 209, 165), (172, 216, 212, 168), (170, 214, 213, 169), (173, 217, 219, 175), (169, 213, 215, 171), (221, 234, 224, 211), (211, 224, 231, 218), (220, 233, 234, 221), (210, 223, 233, 220), (215, 228, 222, 209), (216, 229, 225, 212), (214, 227, 226, 213), (217, 230, 232, 219), (213, 226, 228, 215), (218, 231, 229, 216), (212, 225, 227, 214), (219, 232, 223, 210), (209, 222, 230, 217), (226, 239, 237, 228), (228, 237, 236, 233), (230, 222, 228, 233, 223, 232), (227, 225, 229, 231, 224, 234), (235, 236, 237, 239, 238), (227, 238, 239, 226), (234, 235, 238, 227), (233, 236, 235, 234)])
_uv = me_plane_003.uv_layers.new(name='UVMap')
_uv.uv.foreach_set('vector', [0.5301, -0.01181, 0.5391, 0.007293, 0.4563, 0.03495, 0.4432, 0.01208, 0.2814, 0.5221, 0.2754, 0.5441, 0.2348, 0.5463, 0.2381, 0.5223, 0.08118, 0.681, 0.07622, 0.6721, 0.05689, 0.6787, 0.06296, 0.6872, -0.4329, 0.9282, -0.4563, 0.9284, -0.4677, 0.9168, -0.5309, 0.9174, -0.5499, 0.9335, -0.5626, 0.9975, -0.5499, 1.062, -0.5309, 1.078, -0.4677, 1.078, -0.4563, 1.066, -0.4329, 1.066, -0.4159, 1.095, -0.3803, 1.115, -0.2803, 1.115, -0.2529, 1.106, -0.2105, 1.056, -0.2017, 0.997, -0.2105, 0.9381, -0.2529, 0.8875, -0.2803, 0.8791, -0.3803, 0.8791, -0.4159, 0.8994, 0.3581, 0.04927, 0.3628, 0.07715, 0.4605, 0.06002, 0.4549, 0.03554, 0.2381, 0.5223, 0.2348, 0.5463, 0.2754, 0.5441, 0.2814, 0.5221, 0.4442, 0.01312, 0.4549, 0.03554, 0.5392, 0.009426, 0.5297, -0.01234, 0.05617, 0.01023, 0.05597, 0.02944, 0.1119, 0.04177, 0.1096, 0.02399, 0.4432, 0.01208, 0.4563, 0.03495, 0.3585, 0.04869, 0.3483, 0.02908, 0.3778, 0.5046, 0.3733, 0.5262, 0.2754, 0.5441, 0.2814, 0.5221, 0.4048, 0.4949, 0.4023, 0.5173, 0.3733, 0.5262, 0.3778, 0.5046, 0.3102, 0.0296, 0.3128, 0.05237, 0.3581, 0.04927, 0.3485, 0.02851, 0.2814, 0.5221, 0.2754, 0.5441, 0.3733, 0.5262, 0.3778, 0.5046, 0.1085, 0.02262, 0.1106, 0.04229, 0.05636, 0.03002, 0.05635, 0.01043, 0.07069, 0.4083, 0.06383, 0.4162, 0.08254, 0.4244, 0.08832, 0.416, 0.31, 0.03001, 0.3126, 0.0526, 0.1741, 0.04947, 0.1708, 0.03057, 0.1378, 0.5191, 0.1341, 0.5421, 0.2348, 0.5463, 0.2381, 0.5223, 0.3483, 0.02908, 0.3585, 0.04869, 0.3126, 0.0526, 0.31, 0.03001, 0.3778, 0.5046, 0.3733, 0.5262, 0.4023, 0.5173, 0.4048, 0.4949, 0.1719, 0.03001, 0.1746, 0.049, 0.3128, 0.05237, 0.3102, 0.0296, 0.2381, 0.5223, 0.2348, 0.5463, 0.1341, 0.5421, 0.1378, 0.5191, 0.3485, 0.02851, 0.3581, 0.04927, 0.4549, 0.03554, 0.4442, 0.01312, 0.1708, 0.03057, 0.1741, 0.04947, 0.1106, 0.04229, 0.1085, 0.02262, 0.1096, 0.02399, 0.1119, 0.04177, 0.1746, 0.049, 0.1719, 0.03001, 0.1069, 0.06728, 0.1068, 0.0684, 0.1766, 0.07466, 0.1767, 0.07325, 0.07622, 0.6721, 0.07136, 0.6579, 0.05203, 0.6645, 0.05689, 0.6787, 0.4549, 0.03554, 0.4605, 0.06002, 0.5467, 0.03448, 0.5392, 0.009426, 0.2348, 0.5463, 0.2337, 0.5749, 0.1339, 0.573, 0.1341, 0.5421, 0.3585, 0.04869, 0.3616, 0.07729, 0.3119, 0.07891, 0.3126, 0.0526, 0.05597, 0.02944, 0.05079, 0.05527, 0.1069, 0.06728, 0.1119, 0.04177, 0.2754, 0.5441, 0.2813, 0.5737, 0.2337, 0.5749, 0.2348, 0.5463, 0.1119, 0.04177, 0.1069, 0.06728, 0.1767, 0.07325, 0.1746, 0.049, 0.4023, 0.5173, 0.4088, 0.5433, 0.3788, 0.5579, 0.3733, 0.5262, 0.4563, 0.03495, 0.4611, 0.06005, 0.3616, 0.07729, 0.3585, 0.04869, 0.2348, 0.5463, 0.2337, 0.5749, 0.2813, 0.5737, 0.2754, 0.5441, 0.06383, 0.4162, 0.05777, 0.4299, 0.07648, 0.4382, 0.08254, 0.4244, 0.3128, 0.05237, 0.3115, 0.0784, 0.3628, 0.07715, 0.3581, 0.04927, 0.3733, 0.5262, 0.3788, 0.5579, 0.4088, 0.5433, 0.4023, 0.5173, 0.3126, 0.0526, 0.3119, 0.07891, 0.174, 0.07545, 0.1741, 0.04947, 0.3733, 0.5262, 0.3788, 0.5579, 0.2813, 0.5737, 0.2754, 0.5441, 0.1746, 0.049, 0.1767, 0.07325, 0.3115, 0.0784, 0.3128, 0.05237, 0.2754, 0.5441, 0.2813, 0.5737, 0.3788, 0.5579, 0.3733, 0.5262, 0.5391, 0.007293, 0.5483, 0.03517, 0.4611, 0.06005, 0.4563, 0.03495, 0.1741, 0.04947, 0.174, 0.07545, 0.1065, 0.06964, 0.1106, 0.04229, 0.1106, 0.04229, 0.1065, 0.06964, 0.05083, 0.0582, 0.05636, 0.03002, 0.1341, 0.5421, 0.1339, 0.573, 0.2337, 0.5749, 0.2348, 0.5463, 0.2337, 0.5749, 0.2277, 0.621, 0.1229, 0.6242, 0.1339, 0.573, 0.2337, 0.5749, 0.2337, 0.5749, 0.1339, 0.573, 0.1339, 0.573, 0.05079, 0.05527, 0.05022, 0.05667, 0.1068, 0.0684, 0.1069, 0.06728, 0.1065, 0.06964, 0.1063, 0.07067, 0.05066, 0.05911, 0.05083, 0.0582, 0.2813, 0.5737, 0.2813, 0.5737, 0.2337, 0.5749, 0.2337, 0.5749, 0.4088, 0.5433, 0.4088, 0.5433, 0.3788, 0.5579, 0.3788, 0.5579, 0.4611, 0.06005, 0.4615, 0.06169, 0.3658, 0.07646, 0.3616, 0.07729, 0.2337, 0.5749, 0.2337, 0.5749, 0.2813, 0.5737, 0.2813, 0.5737, 0.05777, 0.4299, 0.05763, 0.4303, 0.07634, 0.4385, 0.07648, 0.4382, 0.3115, 0.0784, 0.3124, 0.07664, 0.3666, 0.0763, 0.3628, 0.07715, 0.4605, 0.06002, 0.4609, 0.06154, 0.5471, 0.03586, 0.5467, 0.03448, 0.3788, 0.5579, 0.3788, 0.5579, 0.4088, 0.5433, 0.4088, 0.5433, 0.3119, 0.07891, 0.3134, 0.07842, 0.1776, 0.07538, 0.174, 0.07545, 0.5483, 0.03517, 0.5488, 0.03676, 0.4615, 0.06169, 0.4611, 0.06005, 0.3788, 0.5579, 0.3788, 0.5579, 0.2813, 0.5737, 0.2813, 0.5737, 0.1767, 0.07325, 0.1766, 0.07466, 0.3124, 0.07664, 0.3115, 0.0784, 0.3628, 0.07715, 0.3666, 0.0763, 0.4609, 0.06154, 0.4605, 0.06002, 0.2813, 0.5737, 0.2813, 0.5737, 0.3788, 0.5579, 0.3788, 0.5579, 0.174, 0.07545, 0.1776, 0.07538, 0.1063, 0.07067, 0.1065, 0.06964, 0.3616, 0.07729, 0.3658, 0.07646, 0.3134, 0.07842, 0.3119, 0.07891, 0.1339, 0.573, 0.1339, 0.573, 0.2337, 0.5749, 0.2337, 0.5749, 0.07136, 0.6579, 0.07125, 0.6575, 0.05191, 0.6641, 0.05203, 0.6645, 0.05697, 0.09296, 0.05708, 0.1208, 0.1202, 0.1309, 0.1171, 0.1049, 0.05022, 0.05667, 0.05697, 0.09296, 0.1171, 0.1049, 0.1068, 0.0684, 0.1063, 0.07067, 0.117, 0.1058, 0.05627, 0.09243, 0.05066, 0.05911, 0.2813, 0.5737, 0.2623, 0.6163, 0.2277, 0.621, 0.2337, 0.5749, 0.4088, 0.5433, 0.3878, 0.5875, 0.3573, 0.5954, 0.3788, 0.5579, 0.4615, 0.06169, 0.4784, 0.1133, 0.3821, 0.1214, 0.3658, 0.07646, 0.2337, 0.5749, 0.2277, 0.621, 0.2623, 0.6163, 0.2813, 0.5737, 0.05763, 0.4303, 0.042, 0.4423, 0.06401, 0.4519, 0.07634, 0.4385, 0.3124, 0.07664, 0.3404, 0.1179, 0.382, 0.1218, 0.3666, 0.0763, 0.4609, 0.06154, 0.4781, 0.1129, 0.5737, 0.08834, 0.5471, 0.03586, 0.3788, 0.5579, 0.3573, 0.5954, 0.3878, 0.5875, 0.4088, 0.5433, 0.3134, 0.07842, 0.3397, 0.1173, 0.1861, 0.1105, 0.1776, 0.07538, 0.5488, 0.03676, 0.5736, 0.08843, 0.4784, 0.1133, 0.4615, 0.06169, 0.3788, 0.5579, 0.3573, 0.5954, 0.2623, 0.6163, 0.2813, 0.5737, 0.1766, 0.07466, 0.1863, 0.1109, 0.3404, 0.1179, 0.3124, 0.07664, 0.3666, 0.0763, 0.382, 0.1218, 0.4781, 0.1129, 0.4609, 0.06154, 0.2813, 0.5737, 0.2623, 0.6163, 0.3573, 0.5954, 0.3788, 0.5579, 0.1776, 0.07538, 0.1861, 0.1105, 0.117, 0.1058, 0.1063, 0.07067, 0.3658, 0.07646, 0.3821, 0.1214, 0.3397, 0.1173, 0.3134, 0.07842, 0.1339, 0.573, 0.1229, 0.6242, 0.2277, 0.621, 0.2337, 0.5749, 0.07125, 0.6575, 0.06034, 0.6429, 0.03759, 0.6506, 0.05191, 0.6641, 0.1068, 0.0684, 0.1171, 0.1049, 0.1863, 0.1109, 0.1766, 0.07466, 0.007471, 0.1603, 0.05644, 0.1203, 0.138, 0.2367, 0.02097, 0.2543, 0.117, 0.1058, 0.1204, 0.131, 0.05644, 0.1203, 0.05627, 0.09243, 0.2623, 0.6163, 0.25, 0.6414, 0.2218, 0.6513, 0.2277, 0.621, 0.3878, 0.5875, 0.3825, 0.6175, 0.3502, 0.6214, 0.3573, 0.5954, 0.4784, 0.1133, 0.4858, 0.1401, 0.3873, 0.1464, 0.3821, 0.1214, 0.2277, 0.621, 0.2218, 0.6513, 0.25, 0.6414, 0.2623, 0.6163, 0.042, 0.4423, 0.03237, 0.4539, 0.05583, 0.4642, 0.06401, 0.4519, 0.3404, 0.1179, 0.3474, 0.1416, 0.3875, 0.146, 0.382, 0.1218, 0.4781, 0.1129, 0.4849, 0.1399, 0.5869, 0.1199, 0.5737, 0.08834, 0.3573, 0.5954, 0.3502, 0.6214, 0.3825, 0.6175, 0.3878, 0.5875, 0.3397, 0.1173, 0.3479, 0.1411, 0.1883, 0.1363, 0.1861, 0.1105, 0.5736, 0.08843, 0.5864, 0.1197, 0.4858, 0.1401, 0.4784, 0.1133, 0.3573, 0.5954, 0.3502, 0.6214, 0.25, 0.6414, 0.2623, 0.6163, 0.1863, 0.1109, 0.19, 0.1352, 0.3474, 0.1416, 0.3404, 0.1179, 0.382, 0.1218, 0.3875, 0.146, 0.4849, 0.1399, 0.4781, 0.1129, 0.2623, 0.6163, 0.25, 0.6414, 0.3502, 0.6214, 0.3573, 0.5954, 0.1861, 0.1105, 0.1883, 0.1363, 0.1204, 0.131, 0.117, 0.1058, 0.3821, 0.1214, 0.3873, 0.1464, 0.3479, 0.1411, 0.3397, 0.1173, 0.1229, 0.6242, 0.123, 0.6759, 0.2218, 0.6513, 0.2277, 0.621, 0.06034, 0.6429, 0.05334, 0.6299, 0.0291, 0.6382, 0.03759, 0.6506, 0.1171, 0.1049, 0.1202, 0.1309, 0.19, 0.1352, 0.1863, 0.1109, 0.2277, 0.621, 0.2218, 0.6513, 0.123, 0.6759, 0.1229, 0.6242, 0.25, 0.6414, 0.2497, 0.6641, 0.2264, 0.6726, 0.2218, 0.6513, 0.3825, 0.6175, 0.376, 0.6557, 0.3353, 0.6521, 0.3502, 0.6214, 0.4858, 0.1401, 0.4954, 0.2456, 0.4022, 0.2358, 0.3873, 0.1464, 0.2218, 0.6513, 0.2264, 0.6726, 0.2497, 0.6641, 0.25, 0.6414, 0.03237, 0.4539, 0.01464, 0.4688, 0.02159, 0.4724, 0.05583, 0.4642, 0.3474, 0.1416, 0.3622, 0.2331, 0.403, 0.2361, 0.3875, 0.146, 0.4849, 0.1399, 0.4953, 0.2456, 0.6155, 0.2593, 0.5869, 0.1199, 0.3502, 0.6214, 0.3353, 0.6521, 0.376, 0.6557, 0.3825, 0.6175, 0.3479, 0.1411, 0.3634, 0.2333, 0.2093, 0.2313, 0.1883, 0.1363, 0.5864, 0.1197, 0.6158, 0.2596, 0.4954, 0.2456, 0.4858, 0.1401, 0.3502, 0.6214, 0.3353, 0.6521, 0.2497, 0.6641, 0.25, 0.6414, 0.19, 0.1352, 0.2089, 0.2315, 0.3622, 0.2331, 0.3474, 0.1416, 0.3875, 0.146, 0.403, 0.2361, 0.4953, 0.2456, 0.4849, 0.1399, 0.25, 0.6414, 0.2497, 0.6641, 0.3353, 0.6521, 0.3502, 0.6214, 0.1883, 0.1363, 0.2093, 0.2313, 0.138, 0.2367, 0.1204, 0.131, 0.3873, 0.1464, 0.4022, 0.2358, 0.3634, 0.2333, 0.3479, 0.1411, 0.123, 0.6759, 0.1348, 0.7131, 0.2264, 0.6726, 0.2218, 0.6513, 0.05334, 0.6299, 0.0199, 0.6189, 0.01288, 0.6216, 0.0291, 0.6382, 0.1202, 0.1309, 0.1373, 0.2365, 0.2089, 0.2315, 0.19, 0.1352, 0.2218, 0.6513, 0.2264, 0.6726, 0.1348, 0.7131, 0.123, 0.6759, 0.1373, 0.2365, 0.05708, 0.1208, 0.007091, 0.1597, 0.02194, 0.2543, 0.4954, 0.2456, 0.4684, 0.3473, 0.3801, 0.3231, 0.4022, 0.2358, 0.3622, 0.2331, 0.3444, 0.3229, 0.3807, 0.3226, 0.403, 0.2361, 0.4953, 0.2456, 0.4681, 0.3468, 0.5542, 0.3966, 0.6155, 0.2593, 0.3634, 0.2333, 0.3448, 0.3225, 0.206, 0.331, 0.2093, 0.2313, 0.6158, 0.2596, 0.5547, 0.3968, 0.4684, 0.3473, 0.4954, 0.2456, 0.2089, 0.2315, 0.2064, 0.3307, 0.3444, 0.3229, 0.3622, 0.2331, 0.403, 0.2361, 0.3807, 0.3226, 0.4681, 0.3468, 0.4953, 0.2456, 0.2093, 0.2313, 0.206, 0.331, 0.1495, 0.3447, 0.138, 0.2367, 0.4022, 0.2358, 0.3801, 0.3231, 0.3448, 0.3225, 0.3634, 0.2333, 0.1373, 0.2365, 0.1495, 0.3443, 0.2064, 0.3307, 0.2089, 0.2315, 0.4684, 0.3473, 0.4575, 0.3756, 0.3771, 0.3497, 0.3801, 0.3231, 0.3444, 0.3229, 0.3428, 0.3508, 0.3772, 0.3503, 0.3807, 0.3226, 0.4681, 0.3468, 0.4572, 0.3757, 0.5308, 0.4257, 0.5542, 0.3966, 0.3448, 0.3225, 0.3431, 0.3511, 0.2155, 0.3595, 0.206, 0.331, 0.5547, 0.3968, 0.5314, 0.4256, 0.4575, 0.3756, 0.4684, 0.3473, 0.2064, 0.3307, 0.2157, 0.3597, 0.3428, 0.3508, 0.3444, 0.3229, 0.3807, 0.3226, 0.3772, 0.3503, 0.4572, 0.3757, 0.4681, 0.3468, 0.206, 0.331, 0.2155, 0.3595, 0.1608, 0.3748, 0.1495, 0.3447, 0.3801, 0.3231, 0.3771, 0.3497, 0.3431, 0.3511, 0.3448, 0.3225, 0.1495, 0.3443, 0.1607, 0.375, 0.2157, 0.3597, 0.2064, 0.3307, 0.2157, 0.3597, 0.2307, 0.408, 0.342, 0.3967, 0.3428, 0.3508, 0.2264, 0.6726, 0.2285, 0.6906, 0.149, 0.7352, 0.1348, 0.7131, 0.3353, 0.6521, 0.3422, 0.6784, 0.2526, 0.6832, 0.2497, 0.6641, 0.376, 0.6557, 0.3694, 0.6914, 0.3422, 0.6784, 0.3353, 0.6521, 0.2497, 0.6641, 0.2526, 0.6832, 0.2285, 0.6906, 0.2264, 0.6726, 0.2497, 0.6641, 0.2526, 0.6832, 0.3422, 0.6784, 0.3353, 0.6521, 0.2264, 0.6726, 0.2285, 0.6906, 0.2526, 0.6832, 0.2497, 0.6641, 0.6124, 0.01108, 0.7981, 0.01108, 0.7853, 0.02789, 0.6254, 0.02789, 0.1348, 0.7131, 0.149, 0.7352, 0.2285, 0.6906, 0.2264, 0.6726, 0.3353, 0.6521, 0.3422, 0.6784, 0.3691, 0.6911, 0.376, 0.6557, 0.3694, 0.6914, 0.3588, 0.7128, 0.3306, 0.7143, 0.3422, 0.6784, 0.01288, 0.6216, 0.0199, 0.6189, 0.02159, 0.4724, 0.01464, 0.4688, 0.9829, 0.1903, 0.9828, 0.1644, 0.8216, 0.1644, 0.8217, 0.1903, 0.1205, 0.406, 0.08861, 0.3836, 0.1495, 0.3447, 0.1608, 0.3748, 0.1607, 0.375, 0.1495, 0.3443, 0.08911, 0.3836, 0.1201, 0.4063, 0.9828, 0.1644, 0.9828, 0.06852, 0.8216, 0.06852, 0.8216, 0.1644, 0.1495, 0.3443, 0.1373, 0.2365, 0.02194, 0.2543, 0.08911, 0.3836, 0.138, 0.2367, 0.1495, 0.3447, 0.08861, 0.3836, 0.02097, 0.2543, 0.1204, 0.131, 0.138, 0.2367, 0.05644, 0.1203, 0.1202, 0.1309, 0.05708, 0.1208, 0.1373, 0.2365, 0.9914, 0.009948, 0.8134, 0.009948, 0.8216, 0.06852, 0.9828, 0.06852, 0.2285, 0.6906, 0.2282, 0.7037, 0.2445, 0.7093, 0.2526, 0.6832, 0.149, 0.7352, 0.1569, 0.7446, 0.2282, 0.7037, 0.2285, 0.6906, 0.3422, 0.6784, 0.3306, 0.7143, 0.3588, 0.7128, 0.3691, 0.6911, 0.6254, 0.02789, 0.7853, 0.02789, 0.7736, 0.03752, 0.6371, 0.03752, 0.2285, 0.6906, 0.2282, 0.7037, 0.1569, 0.7446, 0.149, 0.7352, 0.3422, 0.6784, 0.3306, 0.7143, 0.2445, 0.7093, 0.2526, 0.6832, 0.2526, 0.6832, 0.2445, 0.7093, 0.2282, 0.7037, 0.2285, 0.6906, 0.2526, 0.6832, 0.2445, 0.7093, 0.3306, 0.7143, 0.3422, 0.6784, 0.3306, 0.7143, 0.3102, 0.7871, 0.3343, 0.7874, 0.3588, 0.7128, 0.6371, 0.03752, 0.7736, 0.03752, 0.7328, 0.06572, 0.6782, 0.06572, 0.2282, 0.7037, 0.2008, 0.7577, 0.1786, 0.7785, 0.1569, 0.7446, 0.3306, 0.7143, 0.3102, 0.7871, 0.2255, 0.7671, 0.2445, 0.7093, 0.2445, 0.7093, 0.2255, 0.7671, 0.2008, 0.7577, 0.2282, 0.7037, 0.2445, 0.7093, 0.2257, 0.7674, 0.3102, 0.7871, 0.3306, 0.7143, 0.3588, 0.7128, 0.3343, 0.7874, 0.3102, 0.7871, 0.3306, 0.7143, 0.2282, 0.7037, 0.2008, 0.7577, 0.2257, 0.7674, 0.2445, 0.7093, 0.1569, 0.7446, 0.1786, 0.7785, 0.2008, 0.7577, 0.2282, 0.7037, 0.1082, 0.536, 0.1229, 0.5359, 0.1227, 0.4813, 0.108, 0.4814, 0.06144, 0.4813, 0.04266, 0.4832, 0.0328, 0.5089, 0.04285, 0.5342, 0.06164, 0.536, 0.3772, 0.3503, 0.3711, 0.3877, 0.4416, 0.4116, 0.4572, 0.3757, 0.2155, 0.3595, 0.2305, 0.4075, 0.1824, 0.4159, 0.1608, 0.3748, 0.3771, 0.3497, 0.3718, 0.388, 0.3422, 0.3962, 0.3431, 0.3511, 0.1201, 0.4063, 0.1542, 0.4467, 0.1829, 0.4151, 0.1607, 0.375, 0.1607, 0.375, 0.1829, 0.4151, 0.2307, 0.408, 0.2157, 0.3597, 0.8217, 0.1903, 0.8399, 0.2203, 0.9648, 0.2203, 0.9829, 0.1903, 0.1608, 0.3748, 0.1824, 0.4159, 0.1537, 0.4457, 0.1205, 0.406, 0.4575, 0.3756, 0.4424, 0.412, 0.3718, 0.388, 0.3771, 0.3497, 0.3428, 0.3508, 0.342, 0.3967, 0.3711, 0.3877, 0.3772, 0.3503, 0.4572, 0.3757, 0.4416, 0.4116, 0.5005, 0.4562, 0.5308, 0.4257, 0.3431, 0.3511, 0.3422, 0.3962, 0.2305, 0.4075, 0.2155, 0.3595, 0.5314, 0.4256, 0.5003, 0.4563, 0.4424, 0.412, 0.4575, 0.3756, 0.1542, 0.4467, 0.1891, 0.5072, 0.2088, 0.4897, 0.1829, 0.4151, 0.1829, 0.4151, 0.2088, 0.4897, 0.2482, 0.4833, 0.2307, 0.408, 0.8399, 0.2203, 0.869, 0.2566, 0.9356, 0.2566, 0.9648, 0.2203, 0.1824, 0.4159, 0.2086, 0.4891, 0.1892, 0.5061, 0.1537, 0.4457, 0.4424, 0.412, 0.4296, 0.4734, 0.3742, 0.4625, 0.3718, 0.388, 0.342, 0.3967, 0.3493, 0.468, 0.3745, 0.4625, 0.3711, 0.3877, 0.4416, 0.4116, 0.4294, 0.4734, 0.464, 0.4975, 0.5005, 0.4562, 0.3422, 0.3962, 0.3494, 0.4677, 0.2476, 0.4828, 0.2305, 0.4075, 0.5003, 0.4563, 0.4644, 0.4983, 0.4296, 0.4734, 0.4424, 0.412, 0.2307, 0.408, 0.2482, 0.4833, 0.3493, 0.468, 0.342, 0.3967, 0.3711, 0.3877, 0.3745, 0.4625, 0.4294, 0.4734, 0.4416, 0.4116, 0.2305, 0.4075, 0.2476, 0.4828, 0.2086, 0.4891, 0.1824, 0.4159, 0.3718, 0.388, 0.3742, 0.4625, 0.3494, 0.4677, 0.3422, 0.3962, 0.9792, 0.3027, 0.9736, 0.286, 0.9474, 0.293, 0.951, 0.3103, 0.951, 0.3103, 0.9474, 0.293, 0.8015, 0.286, 0.7938, 0.3027, 0.8999, 0.3307, 0.9192, 0.3323, 0.951, 0.3103, 0.7938, 0.3027, 0.8033, 0.3175, 0.8293, 0.3251, 0.9511, 0.3098, 0.9193, 0.3319, 0.9, 0.3299, 0.8295, 0.3243, 0.8034, 0.317, 0.7939, 0.3022, 0.7526, 0.08015, 0.6669, 0.07878, 0.6698, 0.2812, 0.7064, 0.2899, 0.7432, 0.2824, 0.9511, 0.3098, 0.9475, 0.2926, 0.9737, 0.2855, 0.9793, 0.3022, 0.7939, 0.3022, 0.8016, 0.2855, 0.9475, 0.2926, 0.9511, 0.3098, 0.869, 0.2566, 0.8714, 0.2749, 0.9332, 0.2749, 0.9356, 0.2566])
me_plane_003.materials.append(mat_chassismat)
me_plane_003.use_remesh_preserve_volume = False
me_plane_003.use_remesh_preserve_attributes = False
me_plane_003.use_mirror_vertex_groups = False
me_plane_003.update()
me_plane_002 = bpy.data.meshes.new('Plane.002')
me_plane_002.from_pydata([(-0.6822, -0.8295, -0.4236), (0.6822, 0.829, -0.4236), (-0.9766, -0.0006673, -0.4236), (0.9766, -0.0006673, -0.4236), (-0.7892, -0.9617, -0.3465), (0.7892, -0.9617, -0.3465), (-1.13, 0.003669, -0.3465), (-0.7892, -0.9617, -0.1609), (0.7892, -0.9617, -0.1609), (-0.7892, 0.9569, -0.1609), (0.7892, 0.9569, -0.1609), (-1.13, 0.003669, -0.1609), (-0.6436, -0.7818, -0.1609), (0.9214, -0.002231, -0.1609), (-0.6436, -0.7818, 0.08804), (0.6436, 0.7829, 0.08804), (1.126, 0.003569, 0.08804), (-0.7868, -0.9587, 0.2856), (0.7868, -0.9587, 0.2856), (-0.7868, 0.954, 0.2856), (1.126, 0.003569, 0.2856), (0.7868, 0.954, 0.2856), (-0.6845, -0.8323, 0.4131), (0.6845, -0.8323, 0.4131), (-0.9799, -0.0005762, 0.4131), (0.9799, -0.0005762, 0.4131), (0.2142, -0.2512, 0.4131), (-0.2142, -0.2512, 0.598), (0.2142, -0.2512, 0.598), (-0.2142, 0.2696, 0.598), (0.2142, 0.2696, 0.598), (0.3067, -0.001016, 0.598), (0.7868, -0.9587, 0.08804), (-1.126, 0.003569, 0.08804), (0.6822, -0.8295, -0.4236), (-0.6822, 0.829, -0.4236), (1.13, 0.003669, -0.3465), (0.7892, 0.9569, -0.3465), (-0.7892, 0.9569, -0.3465), (1.13, 0.003669, -0.1609), (-0.9214, -0.002231, -0.1609), (0.6436, -0.7818, -0.1609), (0.6436, 0.7829, -0.1609), (-0.6436, 0.7829, -0.1609), (-0.9214, -0.002231, 0.08804), (0.6436, -0.7818, 0.08804), (0.9214, -0.002231, 0.08804), (-0.6436, 0.7829, 0.08804), (-0.7868, -0.9587, 0.08804), (-0.7868, 0.954, 0.08804), (-1.126, 0.003569, 0.2856), (0.6845, 0.8317, 0.4131), (-0.6845, 0.8317, 0.4131), (-0.3067, -0.001016, 0.4131), (-0.2142, -0.2512, 0.4131), (0.3067, -0.001016, 0.4131), (0.2142, 0.2696, 0.4131), (-0.2142, 0.2696, 0.4131), (-0.3067, -0.001016, 0.598), (0.7868, 0.954, 0.08804)], [], [(2, 0, 4, 6), (6, 4, 7, 11), (4, 5, 8, 7), (18, 20, 25, 23), (17, 18, 23, 22), (43, 40, 44, 47), (51, 52, 57, 56), (0, 2, 35, 1, 3, 34), (36, 37, 10, 39), (35, 2, 6, 38), (3, 1, 37, 36), (34, 3, 36, 5), (1, 35, 38, 37), (0, 34, 5, 4), (7, 8, 41, 12), (5, 36, 39, 8), (37, 38, 9, 10), (38, 6, 11, 9), (40, 12, 14, 44), (9, 11, 40, 43), (39, 10, 42, 13), (11, 7, 12, 40), (8, 39, 13, 41), (10, 9, 43, 42), (47, 44, 33, 49), (41, 13, 46, 45), (42, 43, 47, 15), (12, 41, 45, 14), (13, 42, 15, 46), (32, 16, 20, 18), (46, 15, 59, 16), (44, 14, 48, 33), (45, 46, 16, 32), (15, 47, 49, 59), (14, 45, 32, 48), (48, 32, 18, 17), (49, 33, 50, 19), (33, 48, 17, 50), (52, 24, 53, 57), (26, 55, 31, 28), (25, 51, 56, 55), (24, 22, 54, 53), (23, 25, 55, 26), (22, 23, 26, 54), (56, 57, 29, 30), (54, 26, 28, 27), (57, 53, 58, 29), (55, 56, 30, 31), (53, 54, 27, 58), (59, 49, 19, 21), (16, 59, 21, 20), (21, 19, 52, 51), (19, 50, 24, 52), (20, 21, 51, 25), (50, 17, 22, 24)])
_k = {(7, 8): 0.00784, (7, 12): 0.00784, (12, 41): 0.00784, (8, 41): 0.00784}
me_plane_002.attributes.new('crease_edge', 'FLOAT', 'EDGE').data.foreach_set('value', [_k.get((min(e.vertices), max(e.vertices)), 0.0) for e in me_plane_002.edges])
_uv = me_plane_002.uv_layers.new(name='UVMap')
_uv.uv.foreach_set('vector', [0.7732, 0.3605, 0.9617, 0.361, 0.9773, 0.3898, 0.7623, 0.3897, 0.7623, 0.3897, 0.9773, 0.3898, 0.9773, 0.4151, 0.7623, 0.415, 0.9773, 0.3898, 0.7623, 0.3897, 0.7623, 0.415, 0.9773, 0.4151, 0.7626, 0.5229, 0.977, 0.5229, 0.963, 0.547, 0.7765, 0.5469, 0.977, 0.5229, 0.7626, 0.5229, 0.7765, 0.5469, 0.963, 0.547, 0.9562, 0.4327, 0.7783, 0.4322, 0.7782, 0.4666, 0.9561, 0.4671, 0.963, 0.547, 0.7765, 0.5469, 0.8371, 0.6236, 0.8989, 0.6236, 0.7773, 0.2128, 0.7669, 0.242, 0.7773, 0.2712, 0.8253, 0.2712, 0.8357, 0.242, 0.8253, 0.2128, 0.9773, 0.3898, 0.7623, 0.3897, 0.7623, 0.415, 0.9773, 0.4151, 0.9617, 0.361, 0.7732, 0.3605, 0.7623, 0.3897, 0.9773, 0.3898, 0.9617, 0.361, 0.7732, 0.3605, 0.7623, 0.3897, 0.9773, 0.3898, 0.7732, 0.3605, 0.9617, 0.361, 0.9773, 0.3898, 0.7623, 0.3897, 0.9617, 0.361, 0.7732, 0.3605, 0.7623, 0.3897, 0.9773, 0.3898, 0.9617, 0.361, 0.7732, 0.3605, 0.7623, 0.3897, 0.9773, 0.3898, 0.9773, 0.4151, 0.7623, 0.415, 0.7783, 0.4322, 0.9562, 0.4327, 0.7623, 0.3897, 0.9773, 0.3898, 0.9773, 0.4151, 0.7623, 0.415, 0.9773, 0.3898, 0.7623, 0.3897, 0.7623, 0.415, 0.9773, 0.4151, 0.9773, 0.3898, 0.7623, 0.3897, 0.7623, 0.415, 0.9773, 0.4151, 0.7783, 0.4322, 0.9562, 0.4327, 0.9561, 0.4671, 0.7782, 0.4666, 0.9773, 0.4151, 0.7623, 0.415, 0.7783, 0.4322, 0.9562, 0.4327, 0.9773, 0.4151, 0.7623, 0.415, 0.7783, 0.4322, 0.9562, 0.4327, 0.7623, 0.415, 0.9773, 0.4151, 0.9562, 0.4327, 0.7783, 0.4322, 0.7623, 0.415, 0.9773, 0.4151, 0.9562, 0.4327, 0.7783, 0.4322, 0.9773, 0.4151, 0.7623, 0.415, 0.7783, 0.4322, 0.9562, 0.4327, 0.9561, 0.4671, 0.7782, 0.4666, 0.7626, 0.496, 0.977, 0.496, 0.7783, 0.4322, 0.9562, 0.4327, 0.9561, 0.4671, 0.7782, 0.4666, 0.9562, 0.4327, 0.7783, 0.4322, 0.7782, 0.4666, 0.9561, 0.4671, 0.9562, 0.4327, 0.7783, 0.4322, 0.7782, 0.4666, 0.9561, 0.4671, 0.9562, 0.4327, 0.7783, 0.4322, 0.7782, 0.4666, 0.9561, 0.4671, 0.7626, 0.496, 0.977, 0.496, 0.977, 0.5229, 0.7626, 0.5229, 0.9561, 0.4671, 0.7782, 0.4666, 0.7626, 0.496, 0.977, 0.496, 0.7782, 0.4666, 0.9561, 0.4671, 0.977, 0.496, 0.7626, 0.496, 0.7782, 0.4666, 0.9561, 0.4671, 0.977, 0.496, 0.7626, 0.496, 0.9561, 0.4671, 0.7782, 0.4666, 0.7626, 0.496, 0.977, 0.496, 0.9561, 0.4671, 0.7782, 0.4666, 0.7626, 0.496, 0.977, 0.496, 0.977, 0.496, 0.7626, 0.496, 0.7626, 0.5229, 0.977, 0.5229, 0.977, 0.496, 0.7626, 0.496, 0.7626, 0.5229, 0.977, 0.5229, 0.7626, 0.496, 0.977, 0.496, 0.977, 0.5229, 0.7626, 0.5229, 0.963, 0.547, 0.7765, 0.5469, 0.8371, 0.6236, 0.8989, 0.6236, 0.8371, 0.6236, 0.8989, 0.6236, 0.8989, 0.6487, 0.837, 0.6492, 0.963, 0.547, 0.7765, 0.5469, 0.8371, 0.6236, 0.8989, 0.6236, 0.7765, 0.5469, 0.963, 0.547, 0.8989, 0.6236, 0.8371, 0.6236, 0.7765, 0.5469, 0.963, 0.547, 0.8989, 0.6236, 0.8371, 0.6236, 0.963, 0.547, 0.7765, 0.5469, 0.8371, 0.6236, 0.8989, 0.6236, 0.8989, 0.6236, 0.8371, 0.6236, 0.837, 0.6492, 0.8989, 0.6487, 0.8989, 0.6236, 0.8371, 0.6236, 0.837, 0.6492, 0.8989, 0.6487, 0.8989, 0.6236, 0.8371, 0.6236, 0.837, 0.6492, 0.8989, 0.6487, 0.8989, 0.6236, 0.8371, 0.6236, 0.837, 0.6492, 0.8989, 0.6487, 0.8371, 0.6236, 0.8989, 0.6236, 0.8989, 0.6487, 0.837, 0.6492, 0.977, 0.496, 0.7626, 0.496, 0.7626, 0.5229, 0.977, 0.5229, 0.977, 0.496, 0.7626, 0.496, 0.7626, 0.5229, 0.977, 0.5229, 0.977, 0.5229, 0.7626, 0.5229, 0.7765, 0.5469, 0.963, 0.547, 0.977, 0.5229, 0.7626, 0.5229, 0.7765, 0.5469, 0.963, 0.547, 0.977, 0.5229, 0.7626, 0.5229, 0.7765, 0.5469, 0.963, 0.547, 0.7626, 0.5229, 0.977, 0.5229, 0.963, 0.547, 0.7765, 0.5469])
me_plane_002.materials.append(mat_centermat)
me_plane_002.use_remesh_preserve_volume = False
me_plane_002.use_remesh_preserve_attributes = False
me_plane_002.use_mirror_vertex_groups = False
me_plane_002.update()

# ---- objects
ob_axis_4 = bpy.data.objects.new('Axis 4', me_plane_001)
ob_axis_3 = bpy.data.objects.new('Axis 3', me_plane_001)
ob_axis_2 = bpy.data.objects.new('Axis 2', me_plane_001)
ob_wheel_2 = bpy.data.objects.new('Wheel 2', me_cylinder_001)
ob_wheel_4 = bpy.data.objects.new('Wheel 4', me_cylinder_001)
ob_wheel_3 = bpy.data.objects.new('Wheel 3', me_cylinder_001)
ob_vomit = bpy.data.objects.new('Vomit', me_sphere_001)
ob_chassis = bpy.data.objects.new('Chassis', me_plane_003)
ob_center = bpy.data.objects.new('Center', me_plane_002)
ob_axis_1 = bpy.data.objects.new('Axis 1', me_plane_001)
ob_wheel_1 = bpy.data.objects.new('Wheel 1', me_cylinder_001)

# ---- transforms, parenting, visibility, modifiers, constraints
ob_axis_4.location = (1.291, -0.7, 0.8)
ob_axis_4.rotation_euler = (0.0, -0.0, 3.142)
ob_axis_4.scale = (1.0, -1.0, 1.0)
ob_axis_4.lineart.crease_threshold = 0.0
ob_axis_3.location = (-1.309, -0.7, 0.8)
ob_axis_3.rotation_euler = (0.0, -0.0, 3.142)
ob_axis_3.scale = (-1.0, -1.0, 1.0)
ob_axis_3.lineart.crease_threshold = 0.0
ob_axis_2.location = (-1.309, 0.7, 0.8)
ob_axis_2.rotation_euler = (0.0, -0.0, 3.142)
ob_axis_2.scale = (-1.0, 1.0, 1.0)
ob_axis_2.lineart.crease_threshold = 0.0
ob_wheel_2.location = (-1.709, 1.3, 0.7)
ob_wheel_2.rotation_euler = (0.0, -0.0, 3.142)
ob_wheel_2.scale = (-1.0, 1.0, 1.0)
ob_wheel_2.lineart.crease_threshold = 0.0
ob_wheel_4.location = (1.691, -1.3, 0.7)
ob_wheel_4.rotation_euler = (0.0, -0.0, 3.142)
ob_wheel_4.scale = (1.0, -1.0, 1.0)
ob_wheel_4.lineart.crease_threshold = 0.0
ob_wheel_3.location = (-1.709, -1.3, 0.7)
ob_wheel_3.rotation_euler = (0.0, -0.0, 3.142)
ob_wheel_3.scale = (-1.0, -1.0, 1.0)
ob_wheel_3.lineart.crease_threshold = 0.0
ob_vomit.location = (1.185, -9.49e-08, 3.0)
ob_vomit.rotation_euler = (0.0, -0.0, 3.142)
ob_vomit.lineart.crease_threshold = 0.0
ob_chassis.location = (0.0, 9.49e-09, 2.0)
ob_chassis.rotation_euler = (0.0, -0.0, 3.142)
ob_chassis.scale = (1.0, 1.0, 0.6995)
ob_chassis.lineart.crease_threshold = 0.0
ob_center.location = (-0.009452, 9.49e-09, 1.0)
ob_center.rotation_euler = (0.0, -0.0, 3.142)
ob_center.lineart.crease_threshold = 0.0
ob_axis_1.location = (1.291, 0.7, 0.8)
ob_axis_1.rotation_euler = (0.0, -0.0, 3.142)
ob_axis_1.lineart.crease_threshold = 0.0
ob_wheel_1.location = (1.691, 1.3, 0.7)
ob_wheel_1.rotation_euler = (0.0, -0.0, 3.142)
ob_wheel_1.lineart.crease_threshold = 0.0

# ---- collection membership
col_collection_1.objects.link(ob_axis_4)
col_collection_1.objects.link(ob_axis_3)
col_collection_1.objects.link(ob_axis_2)
col_collection_1.objects.link(ob_wheel_2)
col_collection_1.objects.link(ob_wheel_4)
col_collection_1.objects.link(ob_wheel_3)
col_collection_1.objects.link(ob_vomit)
col_collection_1.objects.link(ob_chassis)
col_collection_1.objects.link(ob_center)
col_collection_1.objects.link(ob_axis_1)
col_collection_1.objects.link(ob_wheel_1)

# ---- scene / render settings (as saved in the file)
scene.frame_start = 1; scene.frame_end = 250; scene.frame_set(143)
scene.render.engine = 'BLENDER_EEVEE_NEXT'
scene.render.resolution_x = 40
scene.render.resolution_y = 40
scene.render.dither_intensity = 0.0
scene.render.film_transparent = True
scene.cycles.use_denoising = False
scene.cycles.samples = 10
scene.cycles.sampling_pattern = 'TABULATED_SOBOL'
scene.cycles.light_sampling_threshold = 0.0
scene.cycles.use_adaptive_sampling = False
scene.cycles.use_light_tree = False
scene.cycles.blur_glossy = 0.0
scene.cycles.pixel_filter_type = 'GAUSSIAN'
scene.cycles.sample_clamp_indirect = 0.0
scene.view_settings.view_transform = 'Standard'
bpy.context.view_layer.update()

# ---- added for rendering (the .blend has no active camera and no usable light): camera, sun
cam_auto = bpy.data.cameras.new('AutoCamera')
cam_auto.lens = 50.0
cam_auto.sensor_width = 36.0
cam_auto.clip_end = 1000.0
ob_auto_camera = bpy.data.objects.new('AutoCamera', cam_auto)
scene.collection.objects.link(ob_auto_camera)
ob_auto_camera.location = (6.43745, -7.74499, 6.95386)
ob_auto_camera.rotation_euler = (1.09748, -7.21219e-08, 0.694738)
scene.camera = ob_auto_camera
light_auto_sun = bpy.data.lights.new('AutoSun', 'SUN')
light_auto_sun.energy = 3.0
light_auto_sun.angle = 0.0523599
ob_auto_sun = bpy.data.objects.new('AutoSun', light_auto_sun)
scene.collection.objects.link(ob_auto_sun)
ob_auto_sun.rotation_euler = (0.872665, 0.174533, 0.523599)
bpy.context.view_layer.update()
